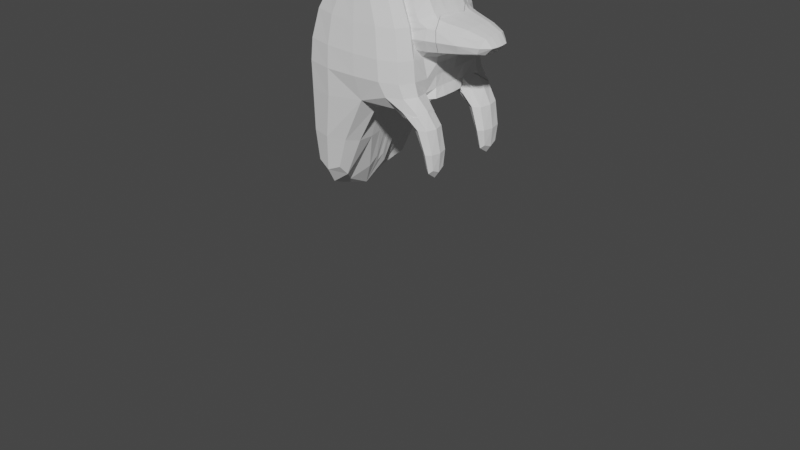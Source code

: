 # Source: cabe_a_separada_anubis.blend  (saved by Blender 2.83.19; exported with 4.5.12 LTS)
import bpy
from mathutils import Matrix  # noqa: F401  (used for matrix-valued properties, if any)

bpy.ops.wm.read_factory_settings(use_empty=True)
scene = bpy.context.scene
scene.name = 'Scene'

# ---- collections
col_collection = bpy.data.collections.new('Collection'); scene.collection.children.link(col_collection)

# ---- world
world_world = bpy.data.worlds.new('World'); scene.world = world_world
world_world.use_nodes = True; world_world.node_tree.nodes.clear()
_N = world_world.node_tree.nodes; _L = world_world.node_tree.links
n0 = _N.new('ShaderNodeOutputWorld'); n0.name = 'World Output'; n0.location = (300, 300)
n1 = _N.new('ShaderNodeBackground'); n1.name = 'Background'; n1.location = (10, 300)
n1.inputs[0].default_value = (0.05088, 0.05088, 0.05088, 1.0)
_L.new(n1.outputs[0], n0.inputs[0])
n0.is_active_output = True
world_world.color = (0.05088, 0.05088, 0.05088)
world_world.use_sun_shadow = False
world_world.sun_shadow_jitter_overblur = 0.0

# ---- meshes
me_plane = bpy.data.meshes.new('Plane')
me_plane.from_pydata([(5.73, 0.6311, -11.28), (0.1314, 0.7174, 0.2973), (0.1769, 0.1526, 0.2834), (-0.725, 0.3166, 0.9424), (-0.7106, 0.5183, 0.9502), (-0.5044, 0.5183, 1.063), (-0.5106, 0.3166, 1.06), (6.245, 0.6854, -12.0), (5.627, 0.4054, -11.35), (6.06, 0.6498, -11.79), (-0.1078, 0.8126, 0.1661), (0.2283, 0.4573, 0.3462), (-0.1951, 0.08628, 0.2207), (-0.7723, 0.414, 1.008), (-0.6456, 0.5254, 1.077), (-0.5307, 0.414, 1.14), (-0.6575, 0.3026, 1.071), (-0.6011, 0.2555, 0.5557), (-0.5727, 0.6081, 0.5726), (-0.2473, 0.6081, 0.751), (-0.2518, 0.2555, 0.7473), (6.375, 0.696, -12.08), (5.972, 0.4381, -12.16), (6.061, 0.4513, -12.25), (-0.7332, 0.4069, 1.222), (-0.6502, 0.4331, 0.5381), (-0.4109, 0.6703, 0.6703), (-0.4385, 0.1948, 0.6648), (-0.1929, 0.4331, 0.7889), (5.881, 0.4167, -11.9), (0.2865, 0.5, 0.2789), (0.3263, 0.4652, 0.271), (0.4004, 0.235, 0.189), (0.2789, 0.1575, 0.2306), (0.1965, 0.117, 0.2494), (0.2988, 0.7529, 0.1382), (-0.1916, 0.08294, 0.2143), (-0.02042, 0.8435, 0.03632), (-0.3159, 0.7324, 0.05193), (-0.3648, 0.7124, 0.05543), (-0.2073, 0.08984, 0.2064), (-0.4647, 0.177, 0.09692), (-0.5035, 0.5, 0.1531), (-0.5226, 0.4503, 0.1298), (-0.4612, 0.235, 0.05183)], [], [(2, 12, 36, 34), (12, 40, 36), (5, 14, 24, 15), (14, 4, 13, 24), (24, 13, 3, 16), (15, 24, 16, 6), (25, 17, 3, 13), (18, 25, 13, 4), (1, 10, 26, 19), (10, 38, 39, 18, 26), (26, 18, 4, 14), (19, 26, 14, 5), (12, 2, 20, 27), (27, 20, 6, 16), (17, 27, 16, 3), (2, 11, 28, 20), (11, 1, 19, 28), (28, 19, 5, 15), (20, 28, 15, 6), (41, 40, 12, 27, 17), (35, 37, 10, 1), (34, 33, 2), (31, 30, 35, 1, 11), (44, 41, 40, 36, 34, 33, 32), (33, 32, 31, 11, 2), (39, 42, 43, 25, 18), (30, 35, 37, 38, 39, 42), (37, 38, 10), (42, 43, 44, 32, 31, 30), (43, 44, 41, 17, 25)])
_uv = me_plane.uv_layers.new(name='UVMap')
_uv.uv.foreach_set('vector', [0.655, 0.5833, 0.754, 0.5958, 0.754, 0.5969, 0.6572, 0.5932, 0.754, 0.5958, 0.7605, 0.5959, 0.754, 0.5969, 0.6875, 0.5208, 0.7579, 0.5151, 0.7566, 0.5417, 0.6738, 0.5417, 0.7579, 0.5151, 0.875, 0.5139, 0.875, 0.5417, 0.7566, 0.5417, 0.7566, 0.5417, 0.875, 0.5417, 0.875, 0.5694, 0.7579, 0.5683, 0.6738, 0.5417, 0.7566, 0.5417, 0.7579, 0.5683, 0.6875, 0.5625, 0.625, 0.208, 0.625, 0.1649, 0.625, 0.1667, 0.625, 0.2083, 0.625, 0.25, 0.625, 0.208, 0.625, 0.2083, 0.625, 0.25, 0.6667, 0.5139, 0.7552, 0.5017, 0.7559, 0.5034, 0.6702, 0.5151, 0.7552, 0.5017, 0.8561, 0.5003, 0.875, 0.5001, 0.875, 0.5017, 0.7559, 0.5034, 0.7559, 0.5034, 0.875, 0.5017, 0.875, 0.5139, 0.7579, 0.5151, 0.6702, 0.5151, 0.7559, 0.5034, 0.7579, 0.5151, 0.6875, 0.5208, 0.754, 0.5958, 0.655, 0.5833, 0.669, 0.5697, 0.7556, 0.5817, 0.7556, 0.5817, 0.669, 0.5697, 0.6875, 0.5625, 0.7579, 0.5683, 0.875, 0.5833, 0.7556, 0.5817, 0.7579, 0.5683, 0.875, 0.5694, 0.655, 0.5833, 0.6333, 0.5431, 0.6399, 0.542, 0.669, 0.5697, 0.6333, 0.5431, 0.6667, 0.5139, 0.6702, 0.5151, 0.6399, 0.542, 0.6399, 0.542, 0.6702, 0.5151, 0.6875, 0.5208, 0.6738, 0.5417, 0.669, 0.5697, 0.6399, 0.542, 0.6738, 0.5417, 0.6875, 0.5625, 0.875, 0.5939, 0.7605, 0.5959, 0.754, 0.5958, 0.7556, 0.5817, 0.875, 0.5833, 0.6667, 0.5139, 0.7552, 0.5017, 0.7552, 0.5017, 0.6667, 0.5139, 0.6572, 0.5932, 0.6491, 0.5833, 0.655, 0.5833, 0.6327, 0.5432, 0.6375, 0.5391, 0.6667, 0.5139, 0.6667, 0.5139, 0.6333, 0.5431, 0.2836, 0.6175, 0.2942, 0.5885, 0.453, 0.5449, 0.463, 0.5415, 0.6666, 0.5585, 0.7027, 0.5787, 0.752, 0.6175, 0.6491, 0.5833, 0.6401, 0.5738, 0.6327, 0.5432, 0.6333, 0.5431, 0.655, 0.5833, 0.625, 0.25, 0.625, 0.2167, 0.625, 0.2074, 0.625, 0.208, 0.625, 0.25, 0.7198, 0.75, 0.6873, 0.9012, 0.4997, 0.9553, 0.3563, 0.8889, 0.3328, 0.877, 0.2903, 0.75, 0.7552, 0.5017, 0.8561, 0.5003, 0.7552, 0.5017, 0.2903, 0.75, 0.2743, 0.7251, 0.2836, 0.6175, 0.752, 0.6175, 0.7375, 0.7326, 0.7198, 0.75, 0.625, 0.2074, 0.625, 0.1669, 0.625, 0.1557, 0.625, 0.1649, 0.625, 0.208])
me_plane.use_remesh_fix_poles = True
me_plane.use_remesh_preserve_attributes = False
me_plane.use_mirror_vertex_groups = False
me_plane.update()
me_cube_005 = bpy.data.meshes.new('Cube.005')
me_cube_005.from_pydata([(4.049, -0.3903, 5.948), (-0.5976, 0.6311, -6.878), (4.481, -0.1503, 5.934), (4.414, -0.7148, 5.968), (4.139, -0.3161, 6.945), (4.139, -0.5172, 6.945), (3.765, -0.5172, 6.945), (3.765, -0.3161, 6.945), (-0.4415, 0.6854, -7.757), (-0.7802, 0.4054, -6.89), (-0.5305, 0.6498, -7.483), (4.591, -0.4548, 5.964), (4.167, -0.4134, 7.026), (3.953, -0.5244, 7.026), (3.738, -0.4134, 7.026), (3.953, -0.3024, 7.026), (3.658, -0.6063, 6.548), (3.65, -0.2544, 6.547), (4.254, -0.2544, 6.547), (4.249, -0.6063, 6.548), (-0.3305, 0.696, -7.891), (-0.9066, 0.4381, -7.761), (-0.8568, 0.4513, -7.885), (4.358, -0.4316, 6.555), (3.548, -0.4316, 6.555), (3.954, -0.4065, 7.194), (3.951, -0.1938, 6.564), (3.953, -0.6685, 6.556), (-0.8433, 0.4167, -7.494), (4.507, -0.1515, 5.908), (4.049, -0.09648, 6.035), (4.049, -0.09638, 6.035), (4.482, -0.1365, 5.919), (4.771, -0.3903, 5.696), (4.746, -0.471, 5.726), (4.45, -0.7269, 5.892), (4.049, -0.7761, 6.04), (4.244, -0.7517, 5.968), (3.951, -0.08614, 6.067), (3.527, -0.1889, 6.161), (3.432, -0.3903, 6.129), (3.972, -0.7865, 6.065), (3.577, -0.6796, 6.156), (3.418, -0.4476, 6.147)], [], [(0, 31, 30, 32, 29, 33), (3, 11, 23, 19), (11, 2, 18, 23), (23, 18, 4, 12), (19, 23, 12, 5), (24, 16, 6, 14), (17, 24, 14, 7), (4, 15, 25, 12), (15, 7, 14, 25), (25, 14, 6, 13), (12, 25, 13, 5), (2, 30, 31, 38, 26, 18), (26, 17, 7, 15), (18, 26, 15, 4), (27, 19, 5, 13), (16, 27, 13, 6), (31, 0, 40, 39, 38), (32, 30, 2), (37, 35, 3), (36, 0, 33, 34, 35, 37), (41, 36, 37, 3, 19, 27), (39, 40, 43, 24, 17), (43, 42, 16, 24), (35, 34, 11, 3), (34, 33, 29, 2, 11), (40, 0, 36, 41, 42, 43), (38, 39, 17, 26), (29, 32, 2), (42, 41, 27, 16)])
_uv = me_cube_005.uv_layers.new(name='UVMap')
_uv.uv.foreach_set('vector', [0.5, 0.25, 0.5, 0.3969, 0.5003, 0.3969, 0.6644, 0.3807, 0.6737, 0.3736, 0.7776, 0.25, 0.6667, 0.7361, 0.6333, 0.7069, 0.6399, 0.708, 0.6702, 0.7349, 0.6333, 0.7069, 0.655, 0.6667, 0.669, 0.6803, 0.6399, 0.708, 0.6399, 0.708, 0.669, 0.6803, 0.6875, 0.6875, 0.6738, 0.7083, 0.6702, 0.7349, 0.6399, 0.708, 0.6738, 0.7083, 0.6875, 0.7292, 0.625, 0.04196, 0.625, 0.0, 0.625, 0.0, 0.625, 0.04167, 0.625, 0.08507, 0.625, 0.04196, 0.625, 0.04167, 0.625, 0.08333, 0.6875, 0.6875, 0.7579, 0.6817, 0.7566, 0.7083, 0.6738, 0.7083, 0.7579, 0.6817, 0.875, 0.6806, 0.875, 0.7083, 0.7566, 0.7083, 0.7566, 0.7083, 0.875, 0.7083, 0.875, 0.7361, 0.7579, 0.7349, 0.6738, 0.7083, 0.7566, 0.7083, 0.7579, 0.7349, 0.6875, 0.7292, 0.655, 0.6667, 0.7356, 0.6565, 0.7357, 0.6565, 0.754, 0.6545, 0.7556, 0.6683, 0.669, 0.6803, 0.7556, 0.6683, 0.875, 0.6667, 0.875, 0.6806, 0.7579, 0.6817, 0.669, 0.6803, 0.7556, 0.6683, 0.7579, 0.6817, 0.6875, 0.6875, 0.7559, 0.7466, 0.6702, 0.7349, 0.6875, 0.7292, 0.7579, 0.7349, 0.875, 0.7483, 0.7559, 0.7466, 0.7579, 0.7349, 0.875, 0.7361, 0.5, 0.3969, 0.5, 0.25, 0.2631, 0.25, 0.2984, 0.3518, 0.4623, 0.4023, 0.6558, 0.6629, 0.7356, 0.6565, 0.655, 0.6667, 0.7011, 0.7408, 0.6667, 0.7361, 0.6667, 0.7361, 0.5, 0.05707, 0.5, 0.25, 0.7776, 0.25, 0.768, 0.2096, 0.6541, 0.08158, 0.575, 0.06922, 0.7553, 0.748, 0.7391, 0.7458, 0.7011, 0.7408, 0.6667, 0.7361, 0.6702, 0.7349, 0.7559, 0.7466, 0.625, 0.09272, 0.625, 0.05351, 0.625, 0.04256, 0.625, 0.04196, 0.625, 0.08507, 0.625, 0.04256, 0.625, 0.0, 0.625, 0.0, 0.625, 0.04196, 0.6667, 0.7361, 0.632, 0.7067, 0.6333, 0.7069, 0.6667, 0.7361, 0.632, 0.7067, 0.6336, 0.6963, 0.6534, 0.6667, 0.655, 0.6667, 0.6333, 0.7069, 0.2631, 0.25, 0.5, 0.25, 0.5, 0.05707, 0.4701, 0.05177, 0.3154, 0.1047, 0.2568, 0.2212, 0.754, 0.6545, 0.875, 0.6579, 0.875, 0.6667, 0.7556, 0.6683, 0.6534, 0.6667, 0.6558, 0.6629, 0.655, 0.6667, 0.875, 0.7494, 0.7553, 0.748, 0.7559, 0.7466, 0.875, 0.7483])
me_cube_005.use_remesh_fix_poles = True
me_cube_005.use_remesh_preserve_attributes = False
me_cube_005.use_mirror_vertex_groups = False
me_cube_005.update()
me_cube_007 = bpy.data.meshes.new('Cube.007')
me_cube_007.from_pydata([(3.777, 0.3049, 5.006), (3.518, 0.6334, 4.922), (3.671, -0.3941, 4.972), (3.858, -0.1205, 4.395), (3.713, -0.1205, 4.985), (-0.5976, 0.6311, -6.878), (3.973, -0.1513, 4.379), (3.973, 0.1588, 4.379), (4.02, -0.1659, 5.061), (4.02, 0.17, 5.062), (3.665, 0.8342, 4.979), (5.256, -0.09746, 4.492), (5.102, -0.4484, 4.543), (5.101, 0.4529, 4.543), (5.256, 0.1014, 4.492), (5.256, -0.09795, 4.848), (5.101, 0.4526, 4.816), (5.256, 0.101, 4.848), (5.101, -0.4489, 4.816), (-0.4415, 0.6854, -7.757), (-0.7802, 0.4054, -6.89), (-0.5305, 0.6498, -7.483), (3.943, -0.4384, 4.387), (3.944, 0.4462, 4.388), (3.971, 0.00369, 4.379), (4.579, 0.6101, 4.517), (3.735, -0.1804, 5.111), (4.581, 0.6138, 4.896), (3.982, -0.4752, 5.053), (3.983, 0.4796, 5.053), (4.02, 0.001954, 5.061), (5.23, -0.2761, 4.501), (5.229, 0.2802, 4.501), (5.256, 0.001945, 4.492), (5.488, -0.08506, 4.656), (5.203, 0.4601, 4.673), (5.488, 0.08822, 4.656), (5.203, -0.4561, 4.673), (5.229, -0.2766, 4.843), (5.229, 0.2799, 4.843), (5.256, 0.001515, 4.848), (4.632, 0.1347, 4.425), (4.632, -0.1292, 4.425), (4.578, -0.6043, 4.517), (4.58, -0.6094, 4.896), (4.638, -0.132, 4.984), (4.638, 0.1355, 4.984), (-0.3305, 0.696, -7.891), (-0.9066, 0.4381, -7.761), (-0.8568, 0.4513, -7.885), (4.58, -0.6862, 4.706), (4.632, 0.002706, 4.425), (4.582, 0.6914, 4.706), (3.689, 0.5156, 5.108), (3.735, 0.002042, 5.111), (5.452, -0.2455, 4.658), (5.452, 0.2489, 4.658), (5.488, 0.001558, 4.656), (4.638, 0.001715, 4.984), (4.626, 0.3767, 4.974), (4.625, -0.3729, 4.974), (4.621, 0.3733, 4.436), (4.621, -0.3675, 4.436), (-0.8433, 0.4167, -7.494), (3.653, 0.8798, 4.784), (3.669, 0.8891, 4.726), (3.605, 0.8476, 4.95), (3.762, 0.3049, 5.102), (3.599, 0.8427, 4.975), (3.592, 0.8365, 5.005), (3.514, 0.6901, 5.099), (3.477, 0.6334, 5.179), (3.574, 0.5121, 5.206), (3.71, 0.3667, 5.11), (3.879, 0.3049, 4.358), (3.778, 0.4301, 4.332), (3.595, 0.6334, 4.372), (3.667, 0.7883, 4.465), (3.661, 0.7775, 4.461), (3.687, -0.1205, 5.15), (3.742, 0.1843, 5.11), (3.735, 0.1424, 5.111), (3.709, 0.002023, 5.132), (3.676, -0.1802, 5.159), (3.642, -0.3941, 5.16), (3.875, 0.1562, 4.347), (3.87, 0.003982, 4.347), (3.868, -0.05317, 4.345), (3.772, -0.3941, 4.328), (3.852, -0.1633, 4.341), (3.693, -0.4664, 5.109), (3.818, -0.6501, 5.016), (3.9, -0.7701, 4.956), (3.719, -0.5072, 5.102), (3.901, -0.771, 4.953), (3.849, -0.5439, 4.411), (3.788, -0.4224, 4.335), (3.947, -0.7245, 4.481), (3.965, -0.8162, 4.719)], [], [(4, 0, 74, 85, 86, 87, 3), (1, 66, 64, 65, 77, 78, 76), (0, 1, 76, 75, 74), (2, 4, 3, 89, 88), (50, 43, 12, 37), (44, 50, 37, 18), (6, 24, 51, 42), (24, 7, 41, 51), (51, 41, 14, 33), (42, 51, 33, 11), (52, 27, 16, 35), (25, 52, 35, 13), (28, 8, 26, 90, 93), (9, 29, 53, 73, 67, 80), (29, 10, 69, 70, 53), (53, 70, 71, 72), (10, 68, 69), (8, 30, 54, 26), (30, 9, 80, 81, 54), (54, 81, 82), (26, 54, 82, 79, 83), (12, 31, 55, 37), (31, 11, 34, 55), (55, 34, 15, 38), (37, 55, 38, 18), (14, 32, 56, 36), (32, 13, 35, 56), (56, 35, 16, 39), (36, 56, 39, 17), (11, 33, 57, 34), (33, 14, 36, 57), (57, 36, 17, 40), (34, 57, 40, 15), (9, 30, 58, 46), (30, 8, 45, 58), (58, 45, 15, 40), (46, 58, 40, 17), (10, 29, 59, 27), (29, 9, 46, 59), (59, 46, 17, 39), (27, 59, 39, 16), (8, 28, 60, 45), (28, 91, 92, 44, 60), (60, 44, 18, 38), (45, 60, 38, 15), (7, 23, 61, 41), (23, 78, 77, 25, 61), (61, 25, 13, 32), (41, 61, 32, 14), (22, 6, 42, 62), (62, 42, 11, 31), (43, 62, 31, 12), (84, 2, 94, 92, 91, 93, 90), (79, 4, 2, 84, 83), (67, 0, 4, 79, 82, 81, 80), (71, 1, 0, 67, 73, 72), (86, 85, 7, 24), (83, 84, 90, 26), (95, 96, 22), (97, 95, 22, 62, 43), (85, 74, 75, 23, 7), (75, 76, 78, 23), (92, 94, 98, 50, 44), (65, 64, 10, 27, 52), (66, 1, 71, 70, 69, 68), (98, 97, 43, 50), (94, 2, 88, 96, 95, 97, 98), (72, 73, 53), (77, 65, 52, 25), (64, 66, 68, 10), (93, 91, 28)])
_uv = me_cube_007.uv_layers.new(name='UVMap')
_uv.uv.foreach_set('vector', [0.5, 0.3479, 0.5, 0.5, 0.85, 0.5, 0.9081, 0.4469, 0.973, 0.3924, 1.0, 0.3719, 1.0, 0.3479, 0.5, 0.6175, 0.5, 0.6941, 0.6062, 0.7062, 0.6446, 0.7096, 0.7724, 0.6739, 0.7707, 0.6699, 0.7643, 0.6175, 0.5, 0.5, 0.5, 0.6175, 0.7643, 0.6175, 0.8332, 0.5443, 0.85, 0.5, 0.5, 0.25, 0.5, 0.3479, 1.0, 0.3479, 1.0, 0.3326, 0.8474, 0.25, 0.6296, 0.7451, 0.6281, 0.7353, 0.625, 0.7292, 0.625, 0.7337, 0.6281, 0.7353, 0.6296, 0.7451, 0.625, 0.7337, 0.625, 0.7292, 0.625, 0.6667, 0.625, 0.625, 0.625, 0.625, 0.625, 0.6667, 0.625, 0.625, 0.625, 0.5833, 0.625, 0.5833, 0.625, 0.625, 0.625, 0.625, 0.625, 0.5833, 0.625, 0.5833, 0.625, 0.625, 0.625, 0.6667, 0.625, 0.625, 0.625, 0.625, 0.625, 0.6667, 0.6296, 0.5049, 0.6281, 0.5147, 0.625, 0.5208, 0.625, 0.5163, 0.6281, 0.5147, 0.6296, 0.5049, 0.625, 0.5163, 0.625, 0.5208, 0.6281, 0.707, 0.625, 0.6667, 0.625, 0.6667, 0.6292, 0.7013, 0.6297, 0.7067, 0.625, 0.5833, 0.6281, 0.543, 0.6299, 0.5433, 0.6277, 0.5613, 0.6267, 0.5683, 0.625, 0.5833, 0.6281, 0.543, 0.655, 0.51, 0.6575, 0.5108, 0.6488, 0.5274, 0.6299, 0.5433, 0.6299, 0.5433, 0.6488, 0.5274, 0.6438, 0.5321, 0.6302, 0.5434, 0.655, 0.51, 0.6612, 0.5094, 0.6575, 0.5108, 0.625, 0.6667, 0.625, 0.625, 0.625, 0.625, 0.625, 0.6667, 0.625, 0.625, 0.625, 0.5833, 0.625, 0.5833, 0.625, 0.593, 0.625, 0.625, 0.625, 0.625, 0.625, 0.593, 0.625, 0.625, 0.625, 0.6667, 0.625, 0.625, 0.625, 0.625, 0.625, 0.653, 0.625, 0.6667, 0.625, 0.7292, 0.625, 0.7057, 0.625, 0.7061, 0.625, 0.7337, 0.625, 0.7057, 0.625, 0.6667, 0.625, 0.6667, 0.625, 0.7061, 0.625, 0.7061, 0.625, 0.6667, 0.625, 0.6667, 0.625, 0.7057, 0.625, 0.7337, 0.625, 0.7061, 0.625, 0.7057, 0.625, 0.7292, 0.625, 0.5833, 0.625, 0.5443, 0.625, 0.5439, 0.625, 0.5833, 0.625, 0.5443, 0.625, 0.5208, 0.625, 0.5163, 0.625, 0.5439, 0.625, 0.5439, 0.625, 0.5163, 0.625, 0.5208, 0.625, 0.5443, 0.625, 0.5833, 0.625, 0.5439, 0.625, 0.5443, 0.625, 0.5833, 0.625, 0.6667, 0.625, 0.625, 0.625, 0.625, 0.625, 0.6667, 0.625, 0.625, 0.625, 0.5833, 0.625, 0.5833, 0.625, 0.625, 0.625, 0.625, 0.625, 0.5833, 0.625, 0.5833, 0.625, 0.625, 0.625, 0.6667, 0.625, 0.625, 0.625, 0.625, 0.625, 0.6667, 0.625, 0.5833, 0.625, 0.625, 0.625, 0.625, 0.625, 0.5833, 0.625, 0.625, 0.625, 0.6667, 0.625, 0.6667, 0.625, 0.625, 0.625, 0.625, 0.625, 0.6667, 0.625, 0.6667, 0.625, 0.625, 0.625, 0.5833, 0.625, 0.625, 0.625, 0.625, 0.625, 0.5833, 0.655, 0.51, 0.6281, 0.543, 0.6256, 0.5435, 0.6281, 0.5147, 0.6281, 0.543, 0.625, 0.5833, 0.625, 0.5833, 0.6256, 0.5435, 0.6256, 0.5435, 0.625, 0.5833, 0.625, 0.5833, 0.625, 0.5443, 0.6281, 0.5147, 0.6256, 0.5435, 0.625, 0.5443, 0.625, 0.5208, 0.625, 0.6667, 0.6281, 0.707, 0.6256, 0.7065, 0.625, 0.6667, 0.6281, 0.707, 0.6414, 0.7233, 0.6478, 0.7388, 0.6281, 0.7353, 0.6256, 0.7065, 0.6256, 0.7065, 0.6281, 0.7353, 0.625, 0.7292, 0.625, 0.7057, 0.625, 0.6667, 0.6256, 0.7065, 0.625, 0.7057, 0.625, 0.6667, 0.625, 0.5833, 0.6281, 0.543, 0.6256, 0.5435, 0.625, 0.5833, 0.6281, 0.543, 0.6539, 0.5114, 0.6545, 0.5101, 0.6281, 0.5147, 0.6256, 0.5435, 0.6256, 0.5435, 0.6281, 0.5147, 0.625, 0.5208, 0.625, 0.5443, 0.625, 0.5833, 0.6256, 0.5435, 0.625, 0.5443, 0.625, 0.5833, 0.6281, 0.707, 0.625, 0.6667, 0.625, 0.6667, 0.6256, 0.7065, 0.6256, 0.7065, 0.625, 0.6667, 0.625, 0.6667, 0.625, 0.7057, 0.6281, 0.7353, 0.6256, 0.7065, 0.625, 0.7057, 0.625, 0.7292, 0.3983, 0.25, 0.5, 0.25, 0.5, 0.1152, 0.4984, 0.1155, 0.4694, 0.1584, 0.4266, 0.2096, 0.4242, 0.2241, 0.4108, 0.3479, 0.5, 0.3479, 0.5, 0.25, 0.3983, 0.25, 0.4045, 0.3265, 0.4484, 0.5, 0.5, 0.5, 0.5, 0.3479, 0.4108, 0.3479, 0.4239, 0.3917, 0.439, 0.4419, 0.4407, 0.4569, 0.3611, 0.6175, 0.5, 0.6175, 0.5, 0.5, 0.4484, 0.5, 0.4356, 0.5221, 0.3633, 0.5741, 0.625, 0.625, 0.625, 0.5833, 0.625, 0.5833, 0.625, 0.625, 0.625, 0.6667, 0.6283, 0.6927, 0.6292, 0.7013, 0.625, 0.6667, 0.6363, 0.7171, 0.6287, 0.7069, 0.6281, 0.707, 0.6461, 0.7385, 0.6363, 0.7171, 0.6281, 0.707, 0.6256, 0.7065, 0.6281, 0.7353, 0.625, 0.5833, 0.6268, 0.5621, 0.6287, 0.5431, 0.6281, 0.543, 0.625, 0.5833, 0.6287, 0.5431, 0.6479, 0.5223, 0.6539, 0.5114, 0.6281, 0.543, 0.6478, 0.7388, 0.6478, 0.7389, 0.652, 0.747, 0.6296, 0.7451, 0.6281, 0.7353, 0.6635, 0.5021, 0.6621, 0.5039, 0.655, 0.51, 0.6281, 0.5147, 0.6296, 0.5049, 0.5, 0.6941, 0.5, 0.6175, 0.3611, 0.6175, 0.4086, 0.6378, 0.4695, 0.6901, 0.4865, 0.6924, 0.652, 0.747, 0.6461, 0.7385, 0.6281, 0.7353, 0.6296, 0.7451, 0.5, 0.1152, 0.5, 0.25, 0.8474, 0.25, 0.8431, 0.2399, 0.799, 0.1964, 0.7562, 0.1319, 0.6255, 0.09903, 0.6302, 0.5434, 0.6277, 0.5613, 0.6299, 0.5433, 0.6545, 0.5101, 0.6635, 0.5021, 0.6296, 0.5049, 0.6281, 0.5147, 0.6621, 0.5039, 0.6614, 0.5088, 0.6612, 0.5094, 0.655, 0.51, 0.6297, 0.7067, 0.6414, 0.7233, 0.6281, 0.707])
me_cube_007.use_remesh_fix_poles = True
me_cube_007.use_remesh_preserve_attributes = False
me_cube_007.use_mirror_vertex_groups = False
me_cube_007.update()
me_cube_008 = bpy.data.meshes.new('Cube.008')
me_cube_008.from_pydata([(3.987, -0.8752, 3.234), (-0.5976, 0.6311, -6.878), (4.383, -0.6801, 2.887), (3.876, -0.6722, 2.886), (4.386, -1.177, 2.885), (3.88, -1.165, 2.883), (4.538, -0.7266, 1.985), (4.257, -0.7201, 1.984), (4.54, -1.078, 1.984), (4.261, -1.07, 1.982), (-0.4415, 0.6854, -7.757), (-0.7802, 0.4054, -6.89), (-0.5305, 0.6498, -7.483), (4.129, -0.5834, 2.887), (4.134, -1.263, 2.884), (3.783, -0.9166, 2.884), (4.48, -0.9303, 2.886), (1.268, 1.357, 3.263), (4.397, -0.6845, 1.907), (4.401, -1.113, 1.905), (4.228, -0.8941, 1.906), (4.57, -0.903, 1.907), (4.176, -0.6733, 2.362), (4.18, -1.123, 2.36), (4.551, -0.6815, 2.363), (4.554, -1.134, 2.362), (-0.3305, 0.696, -7.891), (-0.9066, 0.4381, -7.761), (-0.8568, 0.4513, -7.885), (4.399, -0.8979, 1.744), (4.108, -0.8964, 2.353), (4.363, -0.5925, 2.356), (4.623, -0.9096, 2.355), (4.368, -1.213, 2.353), (-0.8433, 0.4167, -7.494), (4.101, -0.8752, 3.242), (3.825, -0.5975, 3.112), (3.798, -0.5885, 3.105), (3.461, -0.6759, 3.091), (3.249, -0.8752, 3.133), (4.163, -0.9676, 3.227), (4.083, -1.23, 3.17), (3.987, -1.261, 3.157), (4.079, -0.6876, 3.172), (3.785, -1.316, 3.119), (3.439, -1.212, 3.092), (3.231, -0.9468, 3.117)], [], [(0, 36, 43, 35), (7, 18, 29, 20), (18, 6, 21, 29), (29, 21, 8, 19), (20, 29, 19, 9), (5, 15, 30, 23), (15, 3, 22, 30), (30, 22, 7, 20), (23, 30, 20, 9), (3, 13, 31, 22), (13, 2, 24, 31), (31, 24, 6, 18), (22, 31, 18, 7), (2, 16, 32, 24), (16, 4, 25, 32), (32, 25, 8, 21), (24, 32, 21, 6), (4, 14, 33, 25), (14, 5, 23, 33), (33, 23, 9, 19), (25, 33, 19, 8), (36, 0, 39, 38, 37), (39, 0, 42, 44, 45, 46), (37, 36, 43, 2, 13), (42, 0, 35, 40, 41), (38, 37, 13, 3), (44, 45, 5, 14), (40, 41, 4, 16), (45, 46, 15, 5), (43, 35, 40, 16, 2), (46, 39, 38, 3, 15), (41, 42, 44, 14, 4)])
_uv = me_cube_008.uv_layers.new(name='UVMap')
_uv.uv.foreach_set('vector', [0.3333, 0.2, 0.3333, 0.286, 0.4195, 0.2578, 0.3956, 0.2, 0.875, 0.75, 0.7579, 0.75, 0.7566, 0.75, 0.875, 0.75, 0.7579, 0.75, 0.6875, 0.75, 0.6738, 0.75, 0.7566, 0.75, 0.7566, 0.75, 0.6738, 0.75, 0.6875, 0.75, 0.7579, 0.75, 0.875, 0.75, 0.7566, 0.75, 0.7579, 0.75, 0.875, 0.75, 0.625, 0.0, 0.625, 0.0, 0.625, 0.0, 0.625, 0.0, 0.625, 0.0, 0.625, 0.0, 0.625, 0.0, 0.625, 0.0, 0.625, 0.0, 0.625, 0.0, 0.625, 0.0, 0.625, 0.0, 0.625, 0.0, 0.625, 0.0, 0.625, 0.0, 0.625, 0.0, 0.875, 0.75, 0.7552, 0.75, 0.7559, 0.75, 0.875, 0.75, 0.7552, 0.75, 0.6667, 0.75, 0.6702, 0.75, 0.7559, 0.75, 0.7559, 0.75, 0.6702, 0.75, 0.6875, 0.75, 0.7579, 0.75, 0.875, 0.75, 0.7559, 0.75, 0.7579, 0.75, 0.875, 0.75, 0.6667, 0.75, 0.6354, 0.75, 0.6402, 0.75, 0.6702, 0.75, 0.6354, 0.75, 0.6667, 0.75, 0.6702, 0.75, 0.6402, 0.75, 0.6402, 0.75, 0.6702, 0.75, 0.6875, 0.75, 0.6738, 0.75, 0.6702, 0.75, 0.6402, 0.75, 0.6738, 0.75, 0.6875, 0.75, 0.6667, 0.75, 0.7552, 0.75, 0.7559, 0.75, 0.6702, 0.75, 0.7552, 0.75, 0.875, 0.75, 0.875, 0.75, 0.7559, 0.75, 0.7559, 0.75, 0.875, 0.75, 0.875, 0.75, 0.7579, 0.75, 0.6702, 0.75, 0.7559, 0.75, 0.7579, 0.75, 0.6875, 0.75, 0.3333, 0.286, 0.3333, 0.2, 0.1533, 0.2, 0.2267, 0.2627, 0.3276, 0.2888, 0.1533, 0.2, 0.3333, 0.2, 0.3333, 0.08057, 0.2839, 0.06321, 0.1991, 0.09487, 0.1488, 0.1776, 0.7549, 0.7499, 0.7465, 0.7499, 0.6652, 0.7496, 0.6667, 0.75, 0.7552, 0.75, 0.3333, 0.08057, 0.3333, 0.2, 0.3956, 0.2, 0.429, 0.1718, 0.3852, 0.09078, 0.875, 0.75, 0.7549, 0.7499, 0.7552, 0.75, 0.875, 0.75, 0.7552, 0.75, 0.875, 0.75, 0.875, 0.75, 0.7552, 0.75, 0.635, 0.7499, 0.6667, 0.75, 0.6667, 0.75, 0.6354, 0.75, 0.625, 0.0, 0.625, 0.0, 0.625, 0.0, 0.625, 0.0, 0.6652, 0.7496, 0.645, 0.7498, 0.635, 0.7499, 0.6354, 0.75, 0.6667, 0.75, 0.625, 0.0, 0.625, 0.0, 0.625, 0.0, 0.625, 0.0, 0.625, 0.0, 0.6667, 0.75, 0.6963, 0.75, 0.7552, 0.75, 0.7552, 0.75, 0.6667, 0.75])
me_cube_008.use_remesh_fix_poles = True
me_cube_008.use_remesh_preserve_attributes = False
me_cube_008.use_mirror_vertex_groups = False
me_cube_008.update()
me_cube_009 = bpy.data.meshes.new('Cube.009')
me_cube_009.from_pydata([(-0.5976, 0.6311, -6.878), (4.388, 0.7237, 2.89), (4.871, 0.7231, 2.89), (4.388, 1.288, 2.89), (4.871, 1.287, 2.89), (4.756, 0.7838, 1.99), (5.024, 0.7834, 1.99), (4.755, 1.186, 1.99), (5.023, 1.186, 1.99), (-0.4415, 0.6854, -7.757), (-0.7802, 0.4054, -6.89), (-0.5305, 0.6498, -7.483), (4.63, 0.6176, 2.89), (4.629, 1.393, 2.89), (4.961, 1.005, 2.89), (4.298, 1.006, 2.89), (4.483, 0.7302, 3.256), (4.89, 0.7395, 1.912), (4.889, 1.23, 1.912), (5.053, 0.9847, 1.912), (4.726, 0.9851, 1.912), (4.678, 1.246, 2.368), (4.678, 0.7291, 2.367), (5.036, 1.246, 2.368), (5.036, 0.7286, 2.367), (-0.3305, 0.696, -7.891), (-0.9066, 0.4381, -7.761), (-0.8568, 0.4513, -7.885), (4.857, 1.343, 2.36), (4.611, 0.9877, 2.36), (3.564, 1.044, 3.209), (4.617, 1.045, 3.262), (4.89, 0.9849, 1.75), (5.103, 0.9871, 2.36), (4.857, 0.6316, 2.36), (-0.8433, 0.4167, -7.494), (4.478, 1.357, 3.262), (4.478, 1.355, 3.263), (4.367, 1.07, 3.47), (4.231, 1.455, 3.166), (4.262, 0.9888, 3.522), (4.096, 1.421, 3.18), (3.868, 1.345, 3.145), (3.587, 1.103, 3.214), (4.474, 0.7285, 3.262), (4.458, 0.7234, 3.256), (4.277, 0.6209, 3.128), (4.096, 0.6585, 3.175), (4.248, 0.9475, 3.518), (3.905, 0.7243, 3.135), (3.601, 0.9488, 3.22)], [], [(3, 13, 28, 21), (13, 4, 23, 28), (28, 23, 8, 18), (21, 28, 18, 7), (1, 15, 29, 22), (15, 3, 21, 29), (29, 21, 7, 20), (22, 29, 20, 5), (30, 43, 42, 3, 15), (16, 45, 46, 12, 2), (31, 16, 2, 14), (6, 17, 32, 19), (17, 5, 20, 32), (32, 20, 7, 18), (19, 32, 18, 8), (4, 14, 33, 23), (14, 2, 24, 33), (33, 24, 6, 19), (23, 33, 19, 8), (2, 12, 34, 24), (12, 1, 22, 34), (34, 22, 5, 17), (24, 34, 17, 6), (37, 38, 31), (36, 37, 31, 14, 4), (44, 45, 16), (38, 40, 48, 44, 16, 31), (46, 47, 49, 1, 12), (39, 36, 4, 13), (42, 41, 39, 13, 3), (49, 50, 30, 15, 1), (38, 37, 42, 43), (41, 42, 36, 39), (43, 30, 48, 40, 38), (50, 49, 44, 48, 30), (46, 45, 47), (44, 49, 47, 45)])
_uv = me_cube_009.uv_layers.new(name='UVMap')
_uv.uv.foreach_set('vector', [0.875, 0.5, 0.7552, 0.5, 0.7559, 0.5, 0.875, 0.5, 0.7552, 0.5, 0.6667, 0.5, 0.6702, 0.5, 0.7559, 0.5, 0.7559, 0.5, 0.6702, 0.5, 0.6875, 0.5, 0.7579, 0.5, 0.875, 0.5, 0.7559, 0.5, 0.7579, 0.5, 0.875, 0.5, 0.625, 0.25, 0.625, 0.25, 0.625, 0.25, 0.625, 0.25, 0.625, 0.25, 0.625, 0.25, 0.625, 0.25, 0.625, 0.25, 0.625, 0.25, 0.625, 0.25, 0.625, 0.25, 0.625, 0.25, 0.625, 0.25, 0.625, 0.25, 0.625, 0.25, 0.625, 0.25, 0.625, 0.25, 0.625, 0.25, 0.625, 0.25, 0.625, 0.25, 0.625, 0.25, 0.6647, 0.5005, 0.6705, 0.5005, 0.7549, 0.5001, 0.7552, 0.5, 0.6667, 0.5, 0.6349, 0.5001, 0.6647, 0.5005, 0.6667, 0.5, 0.6354, 0.5, 0.6875, 0.5, 0.7579, 0.5, 0.7566, 0.5, 0.6738, 0.5, 0.7579, 0.5, 0.875, 0.5, 0.875, 0.5, 0.7566, 0.5, 0.7566, 0.5, 0.875, 0.5, 0.875, 0.5, 0.7579, 0.5, 0.6738, 0.5, 0.7566, 0.5, 0.7579, 0.5, 0.6875, 0.5, 0.6667, 0.5, 0.6354, 0.5, 0.6402, 0.5, 0.6702, 0.5, 0.6354, 0.5, 0.6667, 0.5, 0.6702, 0.5, 0.6402, 0.5, 0.6402, 0.5, 0.6702, 0.5, 0.6875, 0.5, 0.6738, 0.5, 0.6702, 0.5, 0.6402, 0.5, 0.6738, 0.5, 0.6875, 0.5, 0.6667, 0.5, 0.7552, 0.5, 0.7559, 0.5, 0.6702, 0.5, 0.7552, 0.5, 0.875, 0.5, 0.875, 0.5, 0.7559, 0.5, 0.7559, 0.5, 0.875, 0.5, 0.875, 0.5, 0.7579, 0.5, 0.6702, 0.5, 0.7559, 0.5, 0.7579, 0.5, 0.6875, 0.5, 0.6665, 0.5, 0.6331, 0.5006, 0.6349, 0.5001, 0.6667, 0.5, 0.6665, 0.5, 0.6349, 0.5001, 0.6354, 0.5, 0.6667, 0.5, 0.6643, 0.5007, 0.6705, 0.5005, 0.6647, 0.5005, 0.6331, 0.5006, 0.6359, 0.5023, 0.6374, 0.5029, 0.6643, 0.5007, 0.6647, 0.5005, 0.6349, 0.5001, 0.7549, 0.5001, 0.7953, 0.5001, 0.875, 0.5, 0.875, 0.5, 0.7552, 0.5, 0.7552, 0.5, 0.6667, 0.5, 0.6667, 0.5, 0.7552, 0.5, 0.875, 0.5, 0.7946, 0.5, 0.7552, 0.5, 0.7552, 0.5, 0.875, 0.5, 0.625, 0.25, 0.625, 0.25, 0.625, 0.25, 0.625, 0.25, 0.625, 0.25, 0.6331, 0.5006, 0.6665, 0.5, 0.625, 0.25, 0.625, 0.25, 0.7946, 0.5, 0.875, 0.5, 0.6667, 0.5, 0.7552, 0.5, 0.625, 0.25, 0.625, 0.25, 0.6374, 0.5029, 0.6359, 0.5023, 0.6331, 0.5006, 0.625, 0.25, 0.625, 0.25, 0.6643, 0.5007, 0.6374, 0.5029, 0.625, 0.25, 0.7549, 0.5001, 0.6705, 0.5005, 0.7953, 0.5001, 0.6643, 0.5007, 0.625, 0.25, 0.7953, 0.5001, 0.6705, 0.5005])
me_cube_009.use_remesh_fix_poles = True
me_cube_009.use_remesh_preserve_attributes = False
me_cube_009.use_mirror_vertex_groups = False
me_cube_009.update()
me_cube_010 = bpy.data.meshes.new('Cube.010')
me_cube_010.from_pydata([(1.264, -0.8752, 3.234), (0.8864, 0.9499, 3.537), (1.317, 0.3049, 5.006), (1.058, 0.6334, 4.922), (1.211, -0.3941, 4.972), (1.398, -0.1205, 4.395), (1.252, -0.1205, 4.985), (0.0, 0.6097, 6.015), (9.686e-08, 0.3448, 5.902), (7.451e-09, -0.3903, 5.948), (-0.5976, 0.6311, -6.878), (-1.382, 0.282, 2.844), (-1.408, -0.2473, 2.842), (-1.148, 0.2127, 3.168), (-0.6721, 0.9108, 3.169), (-0.7591, -0.8704, 3.164), (-1.171, -0.1867, 3.167), (-0.7832, 0.1179, 3.511), (-0.71, 0.5827, 3.511), (0.9395, 0.6633, 3.49), (1.019, -0.1144, 3.549), (0.9343, -0.631, 3.488), (-0.7994, -0.5592, 3.509), (-0.7983, -0.09739, 3.51), (1.018, 0.1327, 3.55), (-0.8334, 0.1276, 4.06), (-0.8374, 0.563, 4.251), (0.8454, 0.6551, 4.247), (1.013, -0.115, 4.066), (0.8377, -0.6351, 4.246), (-0.9113, -0.5524, 4.25), (-0.849, -0.1146, 4.06), (1.013, 0.1271, 4.066), (-1.035, 0.1764, 4.437), (-0.5998, 0.7875, 4.447), (1.189, 0.7918, 4.464), (1.513, -0.1513, 4.379), (1.176, -0.7837, 4.464), (-0.6752, -0.778, 4.446), (-1.054, -0.1676, 4.437), (-0.5819, 0.1526, 5.934), (-0.4398, 0.7174, 5.968), (0.4324, -0.1503, 5.934), (-0.5104, -0.7147, 5.968), (-0.5946, -0.1503, 5.934), (0.4324, 0.1526, 5.934), (-1.105, -0.1818, 4.851), (-1.085, 0.188, 4.851), (1.191, -0.8288, 4.978), (-0.7125, -0.8399, 4.873), (-0.6337, 0.8466, 4.873), (1.205, 0.8342, 4.979), (1.13, 0.1839, 5.229), (-1.043, -0.1797, 5.197), (0.768, -0.8256, 5.224), (-0.6022, 0.8301, 5.203), (1.13, -0.1799, 5.229), (-1.023, 0.184, 5.197), (-0.6808, -0.8254, 5.202), (0.7876, 0.83, 5.224), (0.8767, -1.319, 3.53), (-0.7883, -1.381, 3.262), (0.6512, -1.335, 4.304), (-0.9727, -1.489, 4.316), (-0.708, 1.502, 3.268), (0.8861, 1.426, 3.534), (0.6649, 1.425, 4.306), (-0.898, 1.594, 4.318), (-0.9997, 0.5787, 5.453), (-0.3075, 0.7168, 5.556), (0.102, -0.7004, 5.594), (-1.065, -0.574, 5.453), (0.102, -1.206, 5.594), (-1.066, -1.353, 5.453), (-0.9997, 1.448, 5.453), (0.1165, 1.285, 5.594), (-3.295, -0.5746, 3.581), (-3.32, -0.5755, 4.375), (-3.232, 0.5782, 4.375), (-3.207, 0.5786, 3.581), (-2.965, -1.34, 3.187), (-2.911, -1.344, 4.363), (-2.823, 1.424, 4.364), (-2.875, 1.423, 3.189), (-2.392, 0.578, 5.652), (-0.9011, 0.5781, 5.935), (-0.8582, -0.5757, 5.946), (-2.464, -0.5759, 5.652), (-0.9444, -1.114, 5.929), (-2.195, -1.208, 5.64), (-2.121, 1.285, 5.64), (-0.9225, 1.183, 5.929), (-1.789, 0.1056, 1.352), (-2.389, 0.5707, 0.8123), (-2.425, -0.5759, 0.8106), (-1.804, -0.102, 1.352), (-2.13, -1.153, 1.363), (-2.038, 1.229, 1.367), (-3.174, -0.585, 1.147), (-3.011, -1.165, 1.4), (-2.922, 1.228, 1.401), (-3.137, 0.568, 1.147), (-0.4415, 0.6854, -7.757), (-0.7802, 0.4054, -6.89), (-0.5305, 0.6498, -7.483), (-1.305, 0.7729, 2.843), (-1.379, -0.7168, 2.837), (-1.402, 0.01382, 2.843), (-1.438, -0.2475, 2.552), (-1.416, 0.2892, 2.555), (-1.057, 0.5675, 3.169), (-1.121, -0.5342, 3.165), (-1.167, 0.01158, 3.168), (0.8177, -0.6905, 3.324), (1.151, -0.1463, 3.334), (-1.314, -0.2245, 3.025), (-1.288, 0.254, 3.027), (-0.8737, -1.054, 3.021), (-0.7734, 1.109, 3.028), (-0.7521, 0.3192, 3.511), (0.3379, 0.6602, 3.395), (1.01, -0.3402, 3.544), (0.2964, -0.6322, 3.392), (-0.7988, -0.2974, 3.51), (-0.7962, 0.01005, 3.51), (1.01, 0.3618, 3.545), (1.017, 0.008724, 3.55), (0.974, 0.1192, 3.81), (0.9851, 0.6632, 3.824), (-0.9745, 0.1663, 3.33), (1.149, 0.1674, 3.335), (-0.9933, -0.1431, 3.329), (0.8321, 0.7209, 3.327), (-0.8085, 0.343, 4.074), (0.07271, 0.6417, 4.419), (1.014, -0.3393, 4.078), (0.02765, -0.6309, 4.418), (-0.8548, -0.3303, 4.074), (-0.847, 0.006467, 4.06), (1.015, 0.3526, 4.079), (1.004, 0.005969, 4.066), (-0.6328, -0.659, 4.28), (0.8385, -0.6662, 4.289), (-1.168, -0.4895, 3.832), (-0.8044, -0.1015, 3.804), (0.9744, -0.104, 3.81), (0.9857, -0.6316, 3.822), (-0.7894, 0.1179, 3.805), (-1.092, 0.5047, 3.833), (-0.9524, 0.4861, 4.439), (0.171, 0.9035, 4.463), (1.483, -0.4384, 4.387), (0.1175, -0.8944, 4.462), (-1.007, -0.4769, 4.438), (-1.052, 0.004311, 4.437), (1.511, 0.00369, 4.379), (0.8656, 0.1747, 5.499), (-0.5629, 0.6695, 4.281), (0.8539, 0.6768, 4.29), (1.148, 0.1493, 4.262), (-0.9515, -0.1413, 4.255), (1.148, -0.1397, 4.262), (-0.9342, 0.1518, 4.255), (-0.6385, 0.4573, 5.964), (-0.07246, -0.8099, 5.968), (-0.6887, -0.4548, 5.964), (-0.5872, 0.001362, 5.767), (0.4376, 0.001355, 5.767), (-0.09633, 0.08628, 6.058), (-0.09759, -0.08422, 6.058), (-0.8975, -0.1713, 5.495), (-1.079, 0.1869, 4.649), (0.5822, -0.7881, 5.507), (-0.7079, -0.8314, 4.667), (-0.5346, 0.7917, 5.505), (1.19, 0.8933, 4.726), (-1.099, -0.1795, 4.649), (-1.078, 0.1872, 5.009), (1.171, -0.8866, 4.726), (-0.7085, -0.8388, 5.024), (-0.6295, 0.8395, 4.668), (0.9007, 0.8436, 5.09), (-0.9994, 0.5217, 4.854), (-1.056, -0.5152, 4.854), (0.1636, 0.9696, 4.92), (-1.103, 0.002989, 4.851), (0.1077, -0.9633, 4.92), (1.274, 0.1846, 5.111), (-1.097, -0.182, 5.009), (0.8818, -0.8386, 5.09), (-0.6298, 0.8444, 5.025), (0.8656, -0.1714, 5.499), (-0.8786, 0.1748, 5.495), (-0.6122, -0.7881, 5.505), (0.6015, 0.7917, 5.508), (-0.9412, 0.5114, 5.198), (1.085, -0.5071, 5.228), (-0.9977, -0.5069, 5.198), (1.087, 0.5113, 5.229), (0.1001, 0.949, 5.213), (1.13, 0.001937, 5.229), (-1.041, 0.002141, 5.197), (0.04361, -0.9444, 5.213), (0.2896, -1.439, 3.511), (-0.007396, -1.469, 4.305), (-0.9242, -1.503, 3.819), (0.7198, -1.352, 3.836), (-0.4476, -1.167, 5.874), (0.9041, -1.018, 4.298), (-0.668, -0.9836, 3.026), (1.085, -1.007, 3.528), (0.3296, 1.565, 3.516), (0.7324, 1.452, 3.839), (0.03688, 1.573, 4.308), (-0.8472, 1.62, 3.823), (0.9055, 1.076, 4.299), (-0.4439, -0.6857, 5.876), (1.083, 1.078, 3.531), (-0.5868, 1.061, 3.03), (1.268, 1.357, 3.263), (0.4796, 1.365, 3.233), (0.4313, -0.6786, 3.242), (0.4329, -1.243, 3.226), (0.4793, 0.7246, 3.245), (1.265, -1.247, 3.258), (1.268, -0.6898, 3.253), (1.273, 0.7302, 3.256), (-0.4061, 0.5818, 5.594), (-0.4903, -0.5898, 5.57), (-0.4904, -1.32, 5.57), (-2.047, -0.5669, 3.545), (0.3227, -0.9532, 5.594), (-0.4475, 1.413, 5.57), (0.3676, 0.9882, 5.618), (-2.126, -1.454, 3.176), (0.4839, 1.355, 4.983), (0.538, 0.7153, 5.003), (-1.028, -0.5729, 4.97), (0.4887, -0.705, 4.979), (0.4697, -1.272, 4.982), (-1.035, -1.416, 4.975), (-0.9628, 1.513, 4.976), (-0.9555, 0.5797, 4.971), (-3.377, -0.5751, 3.905), (-3.289, 0.5784, 3.905), (-2.96, -1.367, 3.845), (-3.269, -1.018, 4.373), (-3.301, -1.018, 3.23), (-2.871, 1.45, 3.846), (-3.181, 1.065, 4.374), (-3.213, 1.063, 3.231), (-1.678, 0.578, 5.908), (-1.714, -0.5759, 5.909), (-1.511, -1.168, 5.897), (-2.431, -0.9396, 5.65), (-0.9219, -0.9142, 5.934), (-1.467, 1.243, 5.897), (-0.9047, 0.9559, 5.934), (-2.358, 0.9845, 5.651), (-3.015, -0.5758, 5.051), (-2.673, -1.277, 5.039), (-2.587, 1.355, 5.04), (-2.929, 0.5781, 5.051), (-2.019, 0.5764, 4.334), (-1.958, 0.5807, 3.546), (-1.568, 1.412, 5.593), (-0.4317, 1.243, 5.874), (-2.035, 1.562, 3.18), (-1.64, -1.321, 5.593), (-2.056, -1.474, 4.339), (-0.1621, 0.5781, 5.91), (-1.969, 1.572, 4.341), (-2.105, -0.5692, 4.334), (-1.602, 0.5784, 5.594), (-1.674, -0.5749, 5.594), (-2.328, 0.02669, 5.649), (-0.1568, 0.001251, 5.912), (-3.276, 0.001366, 4.375), (-3.301, 0.0004445, 3.264), (-1.923, 0.2425, 1.116), (-1.959, -0.2424, 1.115), (-1.91, 0.001062, 1.196), (-2.077, -0.927, 1.119), (-1.987, 0.9726, 1.122), (-2.716, -0.5805, 0.6622), (-2.609, -1.192, 1.223), (-3.178, -0.9382, 1.167), (-3.089, 0.9711, 1.168), (-2.68, 0.5694, 0.6633), (-2.518, 1.266, 1.226), (-3.135, -0.005801, 1.086), (-2.937, 1.341, 2.171), (-3.281, 0.5733, 2.139), (-1.607, 1.35, 2.137), (-3.369, -0.5798, 2.139), (-3.026, -1.266, 2.169), (-1.331, 0.5767, 2.07), (-1.377, 0.113, 2.161), (-1.699, -1.254, 2.132), (-1.392, -0.1025, 2.16), (-1.42, -0.5676, 2.068), (-0.3305, 0.696, -7.891), (-0.9066, 0.4381, -7.761), (-0.8568, 0.4513, -7.885), (-1.437, -0.7193, 2.541), (-1.309, 0.01245, 3.026), (-1.378, 0.792, 2.55), (-1.431, 0.0159, 2.554), (1.15, 0.009761, 3.335), (-0.9019, 0.4422, 3.331), (1.112, -0.4214, 3.332), (-1.264, -0.6422, 3.022), (-1.191, 0.6842, 3.027), (0.9859, -0.3164, 3.812), (-0.8418, -0.2965, 3.808), (0.9852, 0.3342, 3.813), (-0.9904, 0.01081, 3.33), (0.09628, -0.784, 3.316), (0.1475, 0.8163, 3.319), (1.112, 0.4469, 3.334), (-0.9559, -0.4151, 3.329), (1.127, 0.4116, 4.267), (0.1452, 0.7658, 4.305), (0.09605, -0.7554, 4.304), (-0.7967, 0.3132, 3.809), (0.9678, 0.007377, 3.81), (-0.8024, 0.008133, 3.804), (-0.1599, -0.5931, 4.988), (0.7113, 1.04, 4.988), (-0.01499, -0.9004, 5.506), (-0.8913, 0.001721, 5.482), (0.8624, 0.001661, 5.486), (-0.9153, -0.4035, 4.259), (1.125, -0.4016, 4.267), (-0.8655, 0.4141, 4.259), (1.142, 0.004755, 4.262), (-0.9493, 0.005227, 4.255), (-0.09632, 0.001235, 5.873), (0.04076, 0.9041, 5.506), (0.8428, 0.4893, 5.507), (-0.8709, -0.4858, 5.503), (0.8404, -0.4859, 5.507), (-0.8152, 0.4893, 5.503), (-0.9936, 0.5175, 4.652), (-1.05, -0.5097, 4.651), (0.1701, 0.9658, 4.702), (-1.096, 0.003574, 4.649), (0.1142, -0.9581, 4.702), (-0.9921, 0.5202, 5.011), (1.227, -0.5111, 5.108), (-1.049, -0.5147, 5.011), (0.1327, 0.9655, 5.056), (-1.095, 0.00254, 5.009), (0.07639, -0.96, 5.056), (0.06779, -1.487, 3.832), (-1.957, -1.398, 5.011), (0.9727, -1.026, 3.834), (0.3002, -0.9582, 3.204), (0.1123, 1.602, 3.836), (0.9723, 1.091, 3.836), (-3.308, -0.9796, 2.154), (0.8887, 1.475, 3.259), (0.3543, 1.044, 3.209), (0.8641, -1.346, 3.252), (1.41, -0.9711, 3.259), (0.8628, -0.5917, 3.245), (0.8895, 0.6225, 3.248), (-0.9832, 1.362, 5.839), (-2.042, 0.5721, 3.87), (-0.1666, -1.395, 4.979), (-0.1229, 1.492, 4.98), (-0.1074, 0.5993, 4.995), (-0.243, -0.9321, 5.875), (-2.292, 1.455, 2.136), (0.6994, -0.9897, 4.981), (-3.33, -1.032, 3.864), (-3.242, 1.08, 3.864), (-1.696, -0.9203, 5.907), (-1.654, 0.9649, 5.907), (-2.972, -0.9792, 5.049), (-2.886, 1.025, 5.05), (-0.2071, 0.9651, 5.881), (-1.872, 1.491, 5.012), (-2.129, -0.562, 3.869), (-2.067, -1.496, 3.824), (-0.9754, 0.5782, 5.847), (-1.913, 0.5785, 5.011), (-1.05, -0.5878, 5.841), (-1.978, 1.602, 3.827), (-1.027, -1.273, 5.839), (-1.997, -0.5737, 5.011), (-1.239, 0.1188, 5.905), (-2.959, 0.00435, 5.051), (-3.338, 0.001509, 3.873), (-3.22, 1.018, 2.155), (-2.617, 0.9614, 0.8191), (-2.706, -0.925, 0.817), (-2.449, -0.00328, 0.5224), (-1.363, 0.3061, 2.128), (-3.302, -0.003133, 2.146), (-1.35, 1.021, 2.08), (-2.383, -1.358, 2.133), (-1.409, -0.2961, 2.127), (-1.441, -0.9595, 2.076), (-1.4, 0.005249, 2.145), (-0.8433, 0.4167, -7.494), (0.4485, 0.7396, 5.83), (0.4895, 0.6097, 5.897), (9.334e-09, 0.826, 5.887), (0.4579, -0.1515, 5.908), (0.0008055, -0.09648, 6.035), (2.059e-08, -0.09638, 6.035), (0.4329, -0.1365, 5.919), (0.6532, 0.469, 5.797), (0.703, 0.3448, 5.732), (0.7223, -0.3903, 5.696), (0.6977, -0.471, 5.726), (0.4404, 0.1745, 5.936), (0.4246, 0.1562, 5.955), (3.048e-08, 0.1121, 6.094), (0.4013, -0.7269, 5.892), (1.701e-09, -0.7761, 6.04), (0.1953, -0.7517, 5.968), (-0.5854, 0.3448, 6.043), (-0.6002, 0.452, 6.093), (-0.4227, 0.6992, 6.064), (-0.4686, 0.6097, 6.128), (-0.01099, 0.8283, 5.888), (-0.2013, 0.7717, 5.968), (-0.3554, 0.9631, 5.892), (-0.201, 0.9124, 5.885), (-0.03229, 1.028, 5.776), (-0.0735, 0.9704, 5.819), (-0.5533, 1.028, 5.901), (-0.134, 0.1097, 6.128), (-0.02289, 0.1097, 6.101), (-0.5116, 0.1895, 6.153), (-0.09631, 0.09902, 6.117), (-0.09759, -0.08614, 6.067), (-0.5221, -0.1889, 6.161), (-0.6164, -0.3903, 6.129), (-0.07623, -0.7865, 6.065), (-0.4716, -0.6796, 6.156), (-0.6305, -0.4476, 6.147), (1.193, 0.8798, 4.784), (1.209, 0.8891, 4.726), (1.145, 0.8476, 4.95), (1.302, 0.3049, 5.102), (1.139, 0.8427, 4.975), (1.132, 0.8365, 5.005), (1.054, 0.6901, 5.099), (1.017, 0.6334, 5.179), (1.114, 0.5121, 5.206), (1.249, 0.3667, 5.11), (1.419, 0.3049, 4.358), (1.318, 0.4301, 4.332), (1.134, 0.6334, 4.372), (1.206, 0.7883, 4.465), (1.201, 0.7775, 4.461), (1.227, -0.1205, 5.15), (1.281, 0.1843, 5.11), (1.274, 0.1424, 5.111), (1.249, 0.002023, 5.132), (1.216, -0.1802, 5.159), (1.181, -0.3941, 5.16), (1.415, 0.1562, 4.347), (1.41, 0.003982, 4.347), (1.408, -0.05317, 4.345), (1.312, -0.3941, 4.328), (1.391, -0.1633, 4.341), (1.233, -0.4664, 5.109), (1.358, -0.6501, 5.016), (1.44, -0.7701, 4.956), (1.259, -0.5072, 5.102), (1.441, -0.771, 4.953), (1.389, -0.5439, 4.411), (1.328, -0.4224, 4.335), (1.487, -0.7245, 4.481), (1.505, -0.8162, 4.719), (1.269, 1.357, 3.262), (1.269, 1.355, 3.263), (1.157, 1.07, 3.47), (1.022, 1.455, 3.166), (1.053, 0.9888, 3.522), (1.048, 0.9684, 3.537), (0.8864, 1.421, 3.18), (0.6589, 1.345, 3.145), (0.3772, 1.103, 3.214), (0.2081, 1.028, 3.201), (0.1845, 1.047, 3.177), (1.265, 0.7285, 3.262), (1.249, 0.7234, 3.256), (1.067, 0.6209, 3.128), (0.8864, 0.6585, 3.175), (1.038, 0.9475, 3.518), (0.696, 0.7243, 3.135), (0.3916, 0.9488, 3.22), (1.378, -0.8752, 3.242), (1.102, -0.5975, 3.112), (1.075, -0.5885, 3.105), (0.7377, -0.6759, 3.091), (0.5257, -0.8752, 3.133), (1.44, -0.9676, 3.227), (1.359, -1.23, 3.17), (1.264, -1.261, 3.157), (1.356, -0.6876, 3.172), (1.062, -1.316, 3.119), (0.7158, -1.212, 3.092), (0.5081, -0.9468, 3.117)], [], [(1, 485, 482, 479, 480, 481, 483, 484), (0, 498, 505, 497), (6, 2, 454, 465, 466, 467, 5), (3, 446, 444, 445, 457, 458, 456), (2, 3, 456, 455, 454), (4, 6, 5, 469, 468), (7, 408, 406, 407), (9, 411, 410, 412, 409, 415), (8, 7, 407, 413, 414), (108, 304, 106, 12), (11, 107, 305, 116), (107, 12, 115, 305), (305, 115, 16, 112), (116, 305, 112, 13), (306, 109, 11, 105), (307, 108, 12, 107), (109, 307, 107, 11), (308, 130, 24, 126), (114, 308, 126, 20), (110, 13, 129, 309), (309, 129, 17, 119), (310, 114, 20, 121), (113, 310, 121, 21), (12, 106, 311, 115), (311, 117, 15, 111), (115, 311, 111, 16), (105, 11, 116, 312), (312, 116, 13, 110), (118, 312, 110, 14), (21, 121, 313, 146), (121, 20, 145, 313), (313, 145, 28, 135), (146, 313, 135, 29), (23, 123, 314, 144), (123, 22, 143, 314), (314, 143, 30, 137), (144, 314, 137, 31), (24, 125, 315, 127), (125, 19, 128, 315), (315, 128, 27, 139), (127, 315, 139, 32), (13, 112, 316, 129), (112, 16, 131, 316), (316, 131, 23, 124), (129, 316, 124, 17), (317, 113, 21, 122), (132, 318, 120, 19), (319, 132, 19, 125), (130, 319, 125, 24), (16, 111, 320, 131), (131, 320, 123, 23), (32, 139, 321, 159), (139, 27, 158, 321), (321, 158, 35, 458, 456, 455), (159, 321, 455, 454, 465), (27, 134, 322, 158), (134, 26, 157, 322), (322, 157, 34, 150), (158, 322, 150, 35), (30, 136, 323, 141), (136, 29, 142, 323), (323, 142, 37, 152), (141, 323, 152, 38), (18, 119, 324, 148), (119, 17, 147, 324), (324, 147, 25, 133), (148, 324, 133, 26), (20, 126, 325, 145), (126, 24, 127, 325), (325, 127, 32, 140), (145, 325, 140, 28), (17, 124, 326, 147), (124, 23, 144, 326), (326, 144, 31, 138), (147, 326, 138, 25), (29, 136, 327, 238), (136, 30, 237, 327), (327, 237, 71, 228), (238, 327, 228, 70), (27, 215, 328, 236), (215, 66, 235, 328), (328, 235, 75, 233), (236, 328, 233, 69), (58, 202, 329, 193), (202, 54, 172, 329), (329, 172, 420, 422, 164), (193, 329, 164, 43), (57, 201, 330, 192), (201, 53, 170, 330), (330, 170, 44, 166), (192, 330, 166, 40), (56, 200, 331, 191), (200, 52, 156, 331), (331, 156, 45, 167), (191, 331, 167, 412, 409), (31, 137, 332, 160), (137, 30, 141, 332), (332, 141, 38, 153), (160, 332, 153, 39), (29, 135, 333, 142), (135, 28, 161, 333), (333, 161, 36, 151, 476), (142, 333, 476, 475, 37), (26, 133, 334, 157), (133, 25, 162, 334), (334, 162, 33, 149), (157, 334, 149, 34), (28, 140, 335, 161), (140, 32, 159, 335), (335, 159, 465, 466), (161, 335, 466, 155, 36), (25, 138, 336, 162), (138, 31, 160, 336), (336, 160, 39, 154), (162, 336, 154, 33), (44, 165, 443, 440, 439), (165, 43, 442, 443), (45, 168, 337, 167), (168, 40, 166, 337), (337, 166, 44, 169), (167, 337, 169, 410, 412), (59, 199, 338, 194), (199, 55, 174, 338), (338, 174, 41, 428, 427), (194, 338, 427, 408, 406), (52, 198, 339, 156), (198, 59, 194, 339), (339, 194, 406, 407, 413), (156, 339, 413, 414, 417, 45), (53, 197, 340, 170), (197, 58, 193, 340), (340, 193, 43, 165), (170, 340, 165, 44), (54, 196, 341, 172), (196, 56, 191, 341), (341, 191, 409, 415, 416), (172, 341, 416, 420), (55, 195, 342, 174), (195, 57, 192, 342), (342, 192, 40, 163), (174, 342, 163, 41), (34, 149, 343, 180), (149, 33, 171, 343), (343, 171, 47, 182), (180, 343, 182, 50), (48, 178, 478, 474, 472), (178, 37, 477, 478), (39, 153, 344, 176), (153, 38, 173, 344), (344, 173, 49, 183), (176, 344, 183, 46), (35, 150, 345, 175), (150, 34, 180, 345), (345, 180, 50, 184), (175, 345, 184, 448, 446, 444), (35, 175, 445, 457), (175, 444, 445), (33, 154, 346, 171), (154, 39, 176, 346), (346, 176, 46, 185), (171, 346, 185, 47), (38, 152, 347, 173), (152, 37, 178, 347), (347, 178, 48, 186), (173, 347, 186, 49), (50, 182, 348, 190), (182, 47, 177, 348), (348, 177, 57, 195), (190, 348, 195, 55), (48, 471, 473, 349, 189), (349, 470, 464, 463, 56, 196), (189, 349, 196, 54), (46, 183, 350, 188), (183, 49, 179, 350), (350, 179, 58, 197), (188, 350, 197, 53), (187, 453, 452, 198, 52), (51, 448, 449), (184, 50, 190, 351), (351, 190, 55, 199), (181, 351, 199, 59), (47, 185, 352, 177), (185, 46, 188, 352), (352, 188, 53, 201), (177, 352, 201, 57), (49, 186, 353, 179), (186, 48, 189, 353), (353, 189, 54, 202), (179, 353, 202, 58), (37, 475, 477), (41, 163, 424, 426, 425), (163, 40, 436, 423, 424), (169, 44, 439, 438), (43, 164, 441, 442), (164, 422, 421, 441), (40, 168, 437, 434, 436), (168, 45, 418, 419, 435, 437), (45, 417, 418), (61, 203, 354, 205), (203, 60, 206, 354), (354, 206, 62, 204), (205, 354, 204, 63), (63, 240, 355, 269), (240, 73, 268, 355), (355, 268, 89, 260), (269, 355, 260, 81), (21, 146, 356, 210), (146, 29, 208, 356), (356, 208, 62, 206), (210, 356, 206, 60), (61, 209, 357, 222), (209, 22, 221, 357), (357, 221, 500, 501, 508), (222, 357, 508, 507), (65, 211, 358, 212), (211, 64, 214, 358), (358, 214, 67, 213), (212, 358, 213, 66), (27, 128, 359, 215), (128, 19, 494, 484, 483, 217, 359), (359, 217, 65, 212), (215, 359, 212, 66), (80, 247, 360, 295), (247, 76, 294, 360), (360, 294, 98, 286), (295, 360, 286, 99), (64, 211, 361, 220), (211, 65, 219, 361), (361, 219, 479, 482), (220, 361, 482, 485, 486), (18, 218, 489, 488, 496, 223), (218, 64, 220, 487, 489), (223, 496, 495), (60, 203, 363, 224), (203, 61, 222, 363), (363, 222, 507, 506), (224, 363, 506, 504, 503), (21, 210, 364, 225), (210, 60, 224, 364), (364, 224, 503, 502), (225, 364, 502, 497, 505), (365, 221, 223, 366), (122, 21, 225, 365), (365, 225, 505, 498, 499), (221, 365, 499, 500), (19, 120, 366, 491, 490), (122, 365, 366, 120), (366, 223, 495, 493, 492), (65, 217, 481, 480, 219), (217, 483, 481), (219, 480, 479), (75, 232, 367, 266), (232, 74, 265, 367), (367, 265, 90, 256), (266, 367, 256, 91), (18, 148, 368, 264), (148, 26, 263, 368), (368, 263, 78, 244), (264, 368, 244, 79), (63, 204, 369, 240), (204, 62, 239, 369), (369, 239, 72, 229), (240, 369, 229, 73), (66, 213, 370, 235), (213, 67, 241, 370), (370, 241, 74, 232), (235, 370, 232, 75), (26, 134, 371, 242), (134, 27, 236, 371), (371, 236, 69, 227), (242, 371, 227, 68), (72, 231, 372, 207), (231, 70, 216, 372), (372, 216, 86, 255), (207, 372, 255, 88), (83, 267, 373, 291), (267, 64, 293, 373), (373, 293, 97, 289), (291, 373, 289, 100), (62, 208, 374, 239), (208, 29, 238, 374), (374, 238, 70, 231), (239, 374, 231, 72), (77, 243, 375, 246), (243, 76, 247, 375), (375, 247, 80, 245), (246, 375, 245, 81), (79, 244, 376, 250), (244, 78, 249, 376), (376, 249, 82, 248), (250, 376, 248, 83), (86, 252, 377, 255), (252, 87, 254, 377), (377, 254, 89, 253), (255, 377, 253, 88), (84, 251, 378, 258), (251, 85, 257, 378), (378, 257, 91, 256), (258, 378, 256, 90), (77, 246, 379, 259), (246, 81, 260, 379), (379, 260, 89, 254), (259, 379, 254, 87), (82, 249, 380, 261), (249, 78, 262, 380), (380, 262, 84, 258), (261, 380, 258, 90), (69, 233, 432, 430, 270), (233, 75, 266, 381, 432), (381, 266, 91, 257, 429), (270, 430, 429, 257, 85), (74, 241, 382, 265), (241, 67, 271, 382), (382, 271, 82, 261), (265, 382, 261, 90), (30, 143, 383, 272), (143, 22, 230, 383), (383, 230, 76, 243), (272, 383, 243, 77), (61, 205, 384, 234), (205, 63, 269, 384), (384, 269, 81, 245), (234, 384, 245, 80), (68, 227, 385, 273), (227, 69, 270, 385), (385, 270, 85, 251), (273, 385, 251, 84), (26, 242, 386, 263), (242, 68, 273, 386), (386, 273, 84, 262), (263, 386, 262, 78), (70, 228, 387, 216), (228, 71, 274, 387), (387, 274, 87, 252), (216, 387, 252, 86), (67, 214, 388, 271), (214, 64, 267, 388), (388, 267, 83, 248), (271, 388, 248, 82), (73, 229, 389, 268), (229, 72, 207, 389), (389, 207, 88, 253), (268, 389, 253, 89), (71, 237, 390, 274), (237, 30, 272, 390), (390, 272, 77, 259), (274, 390, 259, 87), (87, 275, 391, 252), (84, 251, 391, 275), (85, 270, 391, 251), (69, 276, 391, 270), (86, 252, 391, 276), (87, 259, 392, 275), (259, 77, 277, 392), (392, 277, 78, 262), (275, 392, 262, 84), (76, 278, 393, 243), (278, 79, 244, 393), (393, 244, 78, 277), (243, 393, 277, 77), (79, 250, 394, 292), (250, 83, 291, 394), (394, 291, 100, 287), (292, 394, 287, 101), (283, 93, 288, 395), (395, 288, 101, 287), (289, 395, 287, 100), (94, 282, 396, 284), (282, 96, 285, 396), (396, 285, 99, 286), (284, 396, 286, 98), (95, 281, 397, 280), (92, 279, 397, 281), (93, 288, 397, 279), (101, 290, 397, 288), (98, 284, 397, 290), (94, 280, 397, 284), (17, 119, 398, 297), (119, 18, 296, 398), (398, 296, 93, 279), (297, 398, 279, 92), (79, 278, 399, 292), (278, 76, 294, 399), (399, 294, 98, 290), (292, 399, 290, 101), (64, 218, 400, 293), (218, 18, 296, 400), (400, 296, 93, 283), (293, 400, 283, 97), (61, 234, 401, 298), (234, 80, 295, 401), (401, 295, 99, 285), (298, 401, 285, 96), (22, 123, 402, 300), (123, 23, 299, 402), (402, 299, 95, 280), (300, 402, 280, 94), (22, 209, 403, 300), (209, 61, 298, 403), (403, 298, 96, 282), (300, 403, 282, 94), (23, 124, 404, 299), (124, 17, 297, 404), (404, 297, 92, 281), (299, 404, 281, 95), (221, 22, 18, 223), (22, 122, 120, 18), (319, 130, 308, 114, 310, 113, 365, 366, 132), (17, 124, 23, 123, 22, 18, 119), (434, 435, 437), (411, 9, 440, 439, 438), (425, 428, 41), (412, 410, 42), (423, 8, 419, 435, 434, 436), (426, 7, 8, 423, 424), (421, 9, 415, 416, 420, 422), (430, 432, 381), (419, 8, 414, 417, 418), (438, 411, 410, 169), (429, 430, 381), (440, 9, 421, 441, 442, 443), (433, 431, 432, 430, 429), (408, 7, 426, 425, 428, 427), (409, 412, 42), (464, 4, 474, 472, 471, 473, 470), (459, 6, 4, 464, 463), (460, 447, 453, 187), (447, 2, 6, 459, 462, 461, 460), (451, 3, 2, 447, 453, 452), (473, 470, 349), (449, 448, 184, 351, 181), (452, 451, 450, 181, 59, 198), (450, 449, 181), (457, 458, 35), (446, 3, 451, 450, 449, 448), (474, 4, 468, 476, 475, 477, 478), (472, 471, 48), (462, 461, 187, 52, 200), (444, 446, 448, 51), (463, 459, 462, 200, 56), (461, 460, 187), (498, 0, 501, 500, 499), (488, 1, 493, 495, 496), (493, 1, 484, 494, 490, 491, 492), (501, 0, 504, 506, 507, 508), (490, 491, 226), (504, 0, 497, 502, 503), (490, 494, 19), (483, 484, 494), (492, 491, 366), (486, 487, 220), (496, 488, 489, 362), (283, 395, 289, 97), (485, 1, 488, 489, 487, 486), (489, 487, 362)])
_uv = me_cube_010.uv_layers.new(name='UVMap')
_uv.uv.foreach_set('vector', [0.3333, 0.8, 0.3333, 0.9457, 0.3789, 0.9514, 0.4623, 0.9122, 0.4622, 0.9119, 0.4246, 0.8276, 0.3893, 0.8061, 0.3877, 0.8, 0.3333, 0.2, 0.3333, 0.286, 0.4195, 0.2578, 0.3956, 0.2, 0.5, 0.3479, 0.5, 0.5, 0.85, 0.5, 0.9081, 0.4469, 0.973, 0.3924, 1.0, 0.3719, 1.0, 0.3479, 0.5, 0.6175, 0.5, 0.6941, 0.6062, 0.7062, 0.6446, 0.7096, 0.7724, 0.6739, 0.7707, 0.6699, 0.7643, 0.6175, 0.5, 0.5, 0.5, 0.6175, 0.7643, 0.6175, 0.8332, 0.5443, 0.85, 0.5, 0.5, 0.25, 0.5, 0.3479, 1.0, 0.3479, 1.0, 0.3326, 0.8474, 0.25, 0.5, 0.75, 0.5, 0.8793, 0.6723, 0.8276, 0.6881, 0.75, 0.5, 0.25, 0.5, 0.3969, 0.5003, 0.3969, 0.6644, 0.3807, 0.6737, 0.3736, 0.7776, 0.25, 0.5, 0.6175, 0.5, 0.75, 0.6881, 0.75, 0.751, 0.6796, 0.7701, 0.6175, 0.625, 0.08333, 0.625, 0.04282, 0.625, 0.04196, 0.625, 0.08333, 0.625, 0.1667, 0.625, 0.125, 0.625, 0.125, 0.625, 0.1667, 0.625, 0.125, 0.625, 0.08333, 0.625, 0.08333, 0.625, 0.125, 0.625, 0.125, 0.625, 0.08333, 0.625, 0.08333, 0.625, 0.125, 0.625, 0.1667, 0.625, 0.125, 0.625, 0.125, 0.625, 0.1667, 0.625, 0.2074, 0.625, 0.1667, 0.625, 0.1667, 0.625, 0.208, 0.625, 0.125, 0.625, 0.08333, 0.625, 0.08333, 0.625, 0.125, 0.625, 0.1667, 0.625, 0.125, 0.625, 0.125, 0.625, 0.1667, 0.625, 0.625, 0.625, 0.5833, 0.625, 0.5833, 0.625, 0.625, 0.625, 0.6667, 0.625, 0.625, 0.625, 0.625, 0.625, 0.6667, 0.625, 0.2083, 0.625, 0.1667, 0.625, 0.1667, 0.625, 0.2083, 0.625, 0.2083, 0.625, 0.1667, 0.625, 0.1667, 0.625, 0.2083, 0.6297, 0.7068, 0.625, 0.6667, 0.625, 0.6667, 0.6274, 0.7072, 0.6647, 0.7368, 0.6297, 0.7068, 0.6274, 0.7072, 0.6477, 0.7424, 0.625, 0.08333, 0.625, 0.04196, 0.625, 0.04167, 0.625, 0.08333, 0.625, 0.04167, 0.625, 0.0, 0.625, 0.0, 0.625, 0.04167, 0.625, 0.08333, 0.625, 0.04167, 0.625, 0.04167, 0.625, 0.08333, 0.625, 0.208, 0.625, 0.1667, 0.625, 0.1667, 0.625, 0.2083, 0.625, 0.2083, 0.625, 0.1667, 0.625, 0.1667, 0.625, 0.2083, 0.625, 0.25, 0.625, 0.2083, 0.625, 0.2083, 0.625, 0.25, 0.6477, 0.7424, 0.6274, 0.7072, 0.6258, 0.7069, 0.6281, 0.7374, 0.6274, 0.7072, 0.625, 0.6667, 0.625, 0.6667, 0.6258, 0.7069, 0.6258, 0.7069, 0.625, 0.6667, 0.625, 0.6667, 0.6274, 0.7072, 0.6281, 0.7374, 0.6258, 0.7069, 0.6274, 0.7072, 0.6477, 0.7424, 0.625, 0.08333, 0.625, 0.04167, 0.625, 0.04282, 0.625, 0.08333, 0.625, 0.04167, 0.625, 0.0, 0.625, 0.01157, 0.625, 0.04282, 0.625, 0.04282, 0.625, 0.01157, 0.625, 0.0, 0.625, 0.04196, 0.625, 0.08333, 0.625, 0.04282, 0.625, 0.04196, 0.625, 0.08333, 0.625, 0.5833, 0.6274, 0.5428, 0.6258, 0.5431, 0.625, 0.5833, 0.6274, 0.5428, 0.6477, 0.5076, 0.6281, 0.5126, 0.6258, 0.5431, 0.6258, 0.5431, 0.6281, 0.5126, 0.6477, 0.5076, 0.6274, 0.5428, 0.625, 0.5833, 0.6258, 0.5431, 0.6274, 0.5428, 0.625, 0.5833, 0.625, 0.1667, 0.625, 0.125, 0.625, 0.125, 0.625, 0.1667, 0.625, 0.125, 0.625, 0.08333, 0.625, 0.08333, 0.625, 0.125, 0.625, 0.125, 0.625, 0.08333, 0.625, 0.08333, 0.625, 0.125, 0.625, 0.1667, 0.625, 0.125, 0.625, 0.125, 0.625, 0.1667, 0.7547, 0.7484, 0.6647, 0.7368, 0.6477, 0.7424, 0.7533, 0.7492, 0.6647, 0.5132, 0.7547, 0.5016, 0.7533, 0.5008, 0.6477, 0.5076, 0.6297, 0.5432, 0.6647, 0.5132, 0.6477, 0.5076, 0.6274, 0.5428, 0.625, 0.5833, 0.6297, 0.5432, 0.6274, 0.5428, 0.625, 0.5833, 0.625, 0.08333, 0.625, 0.04167, 0.625, 0.04167, 0.625, 0.08333, 0.625, 0.08333, 0.625, 0.04167, 0.625, 0.04167, 0.625, 0.08333, 0.625, 0.5833, 0.6274, 0.5428, 0.6294, 0.5431, 0.625, 0.5833, 0.6274, 0.5428, 0.6477, 0.5076, 0.6635, 0.5128, 0.6294, 0.5431, 0.6294, 0.5431, 0.6635, 0.5128, 0.655, 0.51, 0.6539, 0.5114, 0.6479, 0.5223, 0.6287, 0.5431, 0.625, 0.5833, 0.6294, 0.5431, 0.6287, 0.5431, 0.6268, 0.5621, 0.625, 0.5833, 0.6477, 0.5076, 0.7524, 0.5008, 0.7544, 0.5015, 0.6635, 0.5128, 0.7524, 0.5008, 0.875, 0.5, 0.875, 0.5, 0.7544, 0.5015, 0.7544, 0.5015, 0.875, 0.5, 0.875, 0.5, 0.754, 0.501, 0.6635, 0.5128, 0.7544, 0.5015, 0.754, 0.501, 0.655, 0.51, 0.875, 0.75, 0.7524, 0.7492, 0.7544, 0.7485, 0.875, 0.75, 0.7524, 0.7492, 0.6477, 0.7424, 0.6635, 0.7372, 0.7544, 0.7485, 0.7544, 0.7485, 0.6635, 0.7372, 0.655, 0.74, 0.754, 0.749, 0.875, 0.75, 0.7544, 0.7485, 0.754, 0.749, 0.875, 0.75, 0.625, 0.25, 0.625, 0.2083, 0.625, 0.2072, 0.625, 0.2384, 0.625, 0.2083, 0.625, 0.1667, 0.625, 0.1667, 0.625, 0.2072, 0.625, 0.2072, 0.625, 0.1667, 0.625, 0.1667, 0.625, 0.208, 0.625, 0.2384, 0.625, 0.2072, 0.625, 0.208, 0.625, 0.25, 0.625, 0.6667, 0.625, 0.625, 0.625, 0.625, 0.625, 0.6667, 0.625, 0.625, 0.625, 0.5833, 0.625, 0.5833, 0.625, 0.625, 0.625, 0.625, 0.625, 0.5833, 0.625, 0.5833, 0.625, 0.625, 0.625, 0.6667, 0.625, 0.625, 0.625, 0.625, 0.625, 0.6667, 0.625, 0.1667, 0.625, 0.125, 0.625, 0.125, 0.625, 0.1667, 0.625, 0.125, 0.625, 0.08333, 0.625, 0.08333, 0.625, 0.125, 0.625, 0.125, 0.625, 0.08333, 0.625, 0.08333, 0.625, 0.125, 0.625, 0.1667, 0.625, 0.125, 0.625, 0.125, 0.625, 0.1667, 0.6477, 0.7424, 0.7524, 0.7492, 0.7497, 0.7499, 0.6647, 0.7495, 0.7524, 0.7492, 0.875, 0.75, 0.8332, 0.75, 0.7497, 0.7499, 0.7497, 0.7499, 0.8332, 0.75, 0.8125, 0.75, 0.7473, 0.75, 0.6647, 0.7495, 0.7497, 0.7499, 0.7473, 0.75, 0.6667, 0.75, 0.6477, 0.5076, 0.6326, 0.5008, 0.6341, 0.5001, 0.6613, 0.5005, 0.6326, 0.5008, 0.6667, 0.5, 0.6667, 0.5, 0.6341, 0.5001, 0.6341, 0.5001, 0.6667, 0.5, 0.6667, 0.5, 0.6311, 0.5, 0.6613, 0.5005, 0.6341, 0.5001, 0.6311, 0.5, 0.625, 0.5, 0.875, 0.75, 0.7552, 0.7483, 0.7552, 0.7483, 0.875, 0.75, 0.7552, 0.7483, 0.6667, 0.7361, 0.6667, 0.7361, 0.7552, 0.7483, 0.7552, 0.7483, 0.6667, 0.7361, 0.6667, 0.7361, 0.7011, 0.7408, 0.7552, 0.7483, 0.875, 0.75, 0.7552, 0.7483, 0.7552, 0.7483, 0.875, 0.75, 0.625, 0.1667, 0.625, 0.125, 0.625, 0.125, 0.625, 0.1655, 0.625, 0.125, 0.625, 0.08333, 0.625, 0.08449, 0.625, 0.125, 0.625, 0.125, 0.625, 0.08449, 0.625, 0.09722, 0.625, 0.125, 0.625, 0.1655, 0.625, 0.125, 0.625, 0.125, 0.625, 0.1528, 0.625, 0.6667, 0.625, 0.625, 0.6296, 0.625, 0.6281, 0.6667, 0.625, 0.625, 0.625, 0.5833, 0.6281, 0.5833, 0.6296, 0.625, 0.6296, 0.625, 0.6281, 0.5833, 0.655, 0.5833, 0.6642, 0.625, 0.6281, 0.6667, 0.6296, 0.625, 0.6642, 0.625, 0.6558, 0.6629, 0.6534, 0.6667, 0.625, 0.08333, 0.625, 0.04196, 0.625, 0.04167, 0.625, 0.08333, 0.625, 0.04196, 0.625, 0.0, 0.625, 0.0, 0.625, 0.04167, 0.625, 0.04167, 0.625, 0.0, 0.625, 0.0, 0.625, 0.04167, 0.625, 0.08333, 0.625, 0.04167, 0.625, 0.04167, 0.625, 0.08333, 0.6477, 0.7424, 0.6274, 0.7072, 0.6294, 0.7069, 0.6635, 0.7372, 0.6274, 0.7072, 0.625, 0.6667, 0.625, 0.6667, 0.6294, 0.7069, 0.6294, 0.7069, 0.625, 0.6667, 0.625, 0.6667, 0.6281, 0.707, 0.6287, 0.7069, 0.6635, 0.7372, 0.6294, 0.7069, 0.6287, 0.7069, 0.6363, 0.7171, 0.655, 0.74, 0.625, 0.25, 0.625, 0.208, 0.625, 0.2083, 0.625, 0.25, 0.625, 0.208, 0.625, 0.1667, 0.625, 0.1667, 0.625, 0.2083, 0.625, 0.2083, 0.625, 0.1667, 0.625, 0.1667, 0.625, 0.2083, 0.625, 0.25, 0.625, 0.2083, 0.625, 0.2083, 0.625, 0.25, 0.625, 0.6667, 0.625, 0.625, 0.625, 0.625, 0.625, 0.6667, 0.625, 0.625, 0.625, 0.5833, 0.625, 0.5833, 0.625, 0.625, 0.625, 0.625, 0.625, 0.5833, 0.625, 0.5833, 0.625, 0.625, 0.625, 0.6667, 0.625, 0.625, 0.625, 0.625, 0.625, 0.625, 0.625, 0.6667, 0.625, 0.1667, 0.625, 0.125, 0.625, 0.125, 0.625, 0.1667, 0.625, 0.125, 0.625, 0.08333, 0.625, 0.08333, 0.625, 0.125, 0.625, 0.125, 0.625, 0.08333, 0.625, 0.08333, 0.625, 0.125, 0.625, 0.1667, 0.625, 0.125, 0.625, 0.125, 0.625, 0.1667, 0.625, 0.09722, 0.625, 0.04282, 0.625, 0.04256, 0.625, 0.05351, 0.625, 0.09272, 0.625, 0.04282, 0.625, 0.0, 0.625, 0.0, 0.625, 0.04256, 0.655, 0.5833, 0.754, 0.5958, 0.7546, 0.625, 0.6642, 0.625, 0.754, 0.5958, 0.875, 0.5972, 0.875, 0.625, 0.7546, 0.625, 0.7546, 0.625, 0.875, 0.625, 0.875, 0.6528, 0.754, 0.6542, 0.6642, 0.625, 0.7546, 0.625, 0.754, 0.6542, 0.7356, 0.6565, 0.6558, 0.6629, 0.6667, 0.5139, 0.7552, 0.5017, 0.7552, 0.5017, 0.6667, 0.5139, 0.7552, 0.5017, 0.875, 0.5, 0.875, 0.5, 0.7552, 0.5017, 0.7552, 0.5017, 0.875, 0.5, 0.875, 0.5, 0.8067, 0.501, 0.7552, 0.5017, 0.6667, 0.5139, 0.7552, 0.5017, 0.7552, 0.5017, 0.7531, 0.502, 0.6667, 0.5139, 0.625, 0.5833, 0.6302, 0.5434, 0.6308, 0.5434, 0.6281, 0.5833, 0.6302, 0.5434, 0.6667, 0.5139, 0.6667, 0.5139, 0.6308, 0.5434, 0.6308, 0.5434, 0.6667, 0.5139, 0.6667, 0.5139, 0.6518, 0.5268, 0.6324, 0.5432, 0.6281, 0.5833, 0.6308, 0.5434, 0.6324, 0.5432, 0.6354, 0.5595, 0.6534, 0.5804, 0.655, 0.5833, 0.625, 0.08333, 0.625, 0.04167, 0.625, 0.04196, 0.625, 0.08449, 0.625, 0.04167, 0.625, 0.0, 0.625, 0.0, 0.625, 0.04196, 0.625, 0.04196, 0.625, 0.0, 0.625, 0.0, 0.625, 0.04282, 0.625, 0.08449, 0.625, 0.04196, 0.625, 0.04282, 0.625, 0.09722, 0.6667, 0.7361, 0.6302, 0.7066, 0.6308, 0.7066, 0.6667, 0.7361, 0.6302, 0.7066, 0.625, 0.6667, 0.6281, 0.6667, 0.6308, 0.7066, 0.6308, 0.7066, 0.6281, 0.6667, 0.6534, 0.6667, 0.6336, 0.6963, 0.632, 0.7067, 0.6667, 0.7361, 0.6308, 0.7066, 0.632, 0.7067, 0.6667, 0.7361, 0.625, 0.25, 0.625, 0.2083, 0.625, 0.208, 0.625, 0.25, 0.625, 0.2083, 0.625, 0.1667, 0.625, 0.1655, 0.625, 0.208, 0.625, 0.208, 0.625, 0.1655, 0.625, 0.1528, 0.625, 0.2072, 0.625, 0.25, 0.625, 0.208, 0.625, 0.2072, 0.625, 0.25, 0.625, 0.25, 0.625, 0.2083, 0.625, 0.2083, 0.625, 0.25, 0.625, 0.2083, 0.625, 0.1667, 0.625, 0.1667, 0.625, 0.2083, 0.625, 0.2083, 0.625, 0.1667, 0.625, 0.1667, 0.625, 0.2083, 0.625, 0.25, 0.625, 0.2083, 0.625, 0.2083, 0.625, 0.25, 0.655, 0.74, 0.6642, 0.7479, 0.652, 0.747, 0.6478, 0.7389, 0.6478, 0.7388, 0.6642, 0.7479, 0.655, 0.74, 0.6461, 0.7385, 0.652, 0.747, 0.625, 0.08333, 0.625, 0.04167, 0.625, 0.04167, 0.625, 0.08333, 0.625, 0.04167, 0.625, 0.0, 0.625, 0.0, 0.625, 0.04167, 0.625, 0.04167, 0.625, 0.0, 0.625, 0.0, 0.625, 0.04167, 0.625, 0.08333, 0.625, 0.04167, 0.625, 0.04167, 0.625, 0.08333, 0.655, 0.51, 0.754, 0.501, 0.7546, 0.5004, 0.6642, 0.5021, 0.754, 0.501, 0.875, 0.5, 0.875, 0.5, 0.7546, 0.5004, 0.7546, 0.5004, 0.875, 0.5, 0.875, 0.5, 0.754, 0.501, 0.6642, 0.5021, 0.7546, 0.5004, 0.754, 0.501, 0.6612, 0.5094, 0.6614, 0.5088, 0.6621, 0.5039, 0.655, 0.51, 0.6642, 0.5021, 0.6635, 0.5021, 0.6545, 0.5101, 0.6642, 0.5021, 0.6621, 0.5039, 0.6635, 0.5021, 0.625, 0.1667, 0.625, 0.125, 0.625, 0.125, 0.625, 0.1667, 0.625, 0.125, 0.625, 0.08333, 0.625, 0.08333, 0.625, 0.125, 0.625, 0.125, 0.625, 0.08333, 0.625, 0.08333, 0.625, 0.125, 0.625, 0.1667, 0.625, 0.125, 0.625, 0.125, 0.625, 0.1667, 0.875, 0.75, 0.754, 0.749, 0.7546, 0.7496, 0.875, 0.75, 0.754, 0.749, 0.655, 0.74, 0.6642, 0.7479, 0.7546, 0.7496, 0.7546, 0.7496, 0.6642, 0.7479, 0.655, 0.74, 0.754, 0.749, 0.875, 0.75, 0.7546, 0.7496, 0.754, 0.749, 0.875, 0.75, 0.625, 0.25, 0.625, 0.2083, 0.625, 0.2083, 0.625, 0.25, 0.625, 0.2083, 0.625, 0.1667, 0.625, 0.1667, 0.625, 0.2083, 0.625, 0.2083, 0.625, 0.1667, 0.625, 0.1667, 0.625, 0.2083, 0.625, 0.25, 0.625, 0.2083, 0.625, 0.2083, 0.625, 0.25, 0.655, 0.74, 0.6414, 0.7233, 0.6297, 0.7067, 0.6299, 0.7067, 0.6654, 0.7365, 0.6299, 0.7067, 0.6292, 0.7013, 0.6283, 0.6927, 0.625, 0.6667, 0.625, 0.6667, 0.6302, 0.7066, 0.6654, 0.7365, 0.6299, 0.7067, 0.6302, 0.7066, 0.6667, 0.7361, 0.625, 0.08333, 0.625, 0.04167, 0.625, 0.04167, 0.625, 0.08333, 0.625, 0.04167, 0.625, 0.0, 0.625, 0.0, 0.625, 0.04167, 0.625, 0.04167, 0.625, 0.0, 0.625, 0.0, 0.625, 0.04167, 0.625, 0.08333, 0.625, 0.04167, 0.625, 0.04167, 0.625, 0.08333, 0.625, 0.5833, 0.6277, 0.5613, 0.6302, 0.5434, 0.6302, 0.5434, 0.625, 0.5833, 0.655, 0.51, 0.6612, 0.5094, 0.6575, 0.5108, 0.754, 0.501, 0.875, 0.5, 0.875, 0.5, 0.7549, 0.5016, 0.7549, 0.5016, 0.875, 0.5, 0.875, 0.5, 0.7552, 0.5017, 0.6654, 0.5135, 0.7549, 0.5016, 0.7552, 0.5017, 0.6667, 0.5139, 0.625, 0.1667, 0.625, 0.125, 0.625, 0.125, 0.625, 0.1667, 0.625, 0.125, 0.625, 0.08333, 0.625, 0.08333, 0.625, 0.125, 0.625, 0.125, 0.625, 0.08333, 0.625, 0.08333, 0.625, 0.125, 0.625, 0.1667, 0.625, 0.125, 0.625, 0.125, 0.625, 0.1667, 0.875, 0.75, 0.754, 0.749, 0.7549, 0.7484, 0.875, 0.75, 0.754, 0.749, 0.655, 0.74, 0.6654, 0.7365, 0.7549, 0.7484, 0.7549, 0.7484, 0.6654, 0.7365, 0.6667, 0.7361, 0.7552, 0.7483, 0.875, 0.75, 0.7549, 0.7484, 0.7552, 0.7483, 0.875, 0.75, 0.655, 0.74, 0.6363, 0.7171, 0.6461, 0.7385, 0.625, 0.25, 0.625, 0.2072, 0.625, 0.2074, 0.625, 0.236, 0.625, 0.25, 0.625, 0.2072, 0.625, 0.1528, 0.625, 0.1571, 0.625, 0.1869, 0.625, 0.2074, 0.754, 0.6542, 0.875, 0.6528, 0.875, 0.6579, 0.754, 0.6545, 0.875, 0.75, 0.7552, 0.7483, 0.7553, 0.748, 0.875, 0.7494, 0.7552, 0.7483, 0.7011, 0.7408, 0.7391, 0.7458, 0.7553, 0.748, 0.875, 0.5972, 0.754, 0.5958, 0.7541, 0.5941, 0.7652, 0.5937, 0.875, 0.5922, 0.754, 0.5958, 0.655, 0.5833, 0.6555, 0.5829, 0.7347, 0.5917, 0.7391, 0.5922, 0.7541, 0.5941, 0.655, 0.5833, 0.6534, 0.5804, 0.6555, 0.5829, 0.875, 0.75, 0.7543, 0.75, 0.7509, 0.75, 0.8368, 0.75, 0.7543, 0.75, 0.6667, 0.75, 0.6667, 0.75, 0.7509, 0.75, 0.7509, 0.75, 0.6667, 0.75, 0.6667, 0.75, 0.75, 0.75, 0.8368, 0.75, 0.7509, 0.75, 0.75, 0.75, 0.8333, 0.75, 0.8333, 0.75, 0.8298, 0.75, 0.8656, 0.75, 0.8698, 0.75, 0.8298, 0.75, 0.8125, 0.75, 0.8332, 0.75, 0.8656, 0.75, 0.8656, 0.75, 0.8332, 0.75, 0.875, 0.75, 0.875, 0.75, 0.8698, 0.75, 0.8656, 0.75, 0.875, 0.75, 0.875, 0.75, 0.6477, 0.7424, 0.6281, 0.7374, 0.631, 0.7486, 0.6326, 0.7492, 0.6281, 0.7374, 0.6477, 0.7424, 0.6326, 0.7492, 0.631, 0.7486, 0.631, 0.7486, 0.6326, 0.7492, 0.6667, 0.75, 0.6667, 0.75, 0.6326, 0.7492, 0.631, 0.7486, 0.6667, 0.75, 0.6667, 0.75, 0.625, 0.0, 0.625, 0.0, 0.625, 0.0, 0.625, 0.0, 0.625, 0.0, 0.625, 0.0, 0.625, 0.0, 0.625, 0.0, 0.625, 0.0, 0.625, 0.0, 0.625, 0.0, 0.625, 0.0, 0.625, 0.0, 0.625, 0.0, 0.625, 0.0, 0.625, 0.0, 0.625, 0.0, 0.6667, 0.5, 0.7543, 0.5, 0.7509, 0.5, 0.6667, 0.5, 0.7543, 0.5, 0.875, 0.5, 0.8368, 0.5, 0.7509, 0.5, 0.7509, 0.5, 0.8368, 0.5, 0.8333, 0.5, 0.75, 0.5, 0.6667, 0.5, 0.7509, 0.5, 0.75, 0.5, 0.6667, 0.5, 0.6477, 0.5076, 0.6281, 0.5126, 0.631, 0.5014, 0.6326, 0.5008, 0.6281, 0.5126, 0.6477, 0.5076, 0.6374, 0.5029, 0.6362, 0.5027, 0.6359, 0.5023, 0.6326, 0.5008, 0.631, 0.5014, 0.631, 0.5014, 0.6326, 0.5008, 0.6667, 0.5, 0.6667, 0.5, 0.6326, 0.5008, 0.631, 0.5014, 0.6667, 0.5, 0.6667, 0.5, 0.625, 0.0, 0.625, 0.0, 0.625, 0.0, 0.625, 0.0, 0.625, 0.0, 0.625, 0.0, 0.625, 0.0, 0.625, 0.0, 0.625, 0.0, 0.625, 0.0, 0.625, 0.0, 0.625, 0.0, 0.625, 0.0, 0.625, 0.0, 0.625, 0.0, 0.625, 0.0, 0.875, 0.5, 0.7543, 0.5, 0.7552, 0.5, 0.875, 0.5, 0.7543, 0.5, 0.6667, 0.5, 0.6667, 0.5, 0.7552, 0.5, 0.7552, 0.5, 0.6667, 0.5, 0.6667, 0.5, 0.7552, 0.5, 0.875, 0.5, 0.7552, 0.5, 0.7552, 0.5, 0.7946, 0.5, 0.875, 0.5, 0.625, 0.25, 0.625, 0.25, 0.625, 0.25, 0.625, 0.25, 0.625, 0.25, 0.625, 0.25, 0.625, 0.25, 0.625, 0.25, 0.625, 0.25, 0.625, 0.25, 0.625, 0.25, 0.625, 0.25, 0.625, 0.25, 0.625, 0.25, 0.6667, 0.75, 0.7543, 0.75, 0.7552, 0.75, 0.6667, 0.75, 0.7543, 0.75, 0.875, 0.75, 0.875, 0.75, 0.7552, 0.75, 0.7552, 0.75, 0.875, 0.75, 0.875, 0.75, 0.7552, 0.75, 0.6667, 0.75, 0.7552, 0.75, 0.7552, 0.75, 0.6963, 0.75, 0.6667, 0.75, 0.6477, 0.7424, 0.6326, 0.7492, 0.6349, 0.7499, 0.6647, 0.7495, 0.6326, 0.7492, 0.6667, 0.75, 0.6667, 0.75, 0.6349, 0.7499, 0.6349, 0.7499, 0.6667, 0.75, 0.6667, 0.75, 0.635, 0.7499, 0.6647, 0.7495, 0.6349, 0.7499, 0.635, 0.7499, 0.645, 0.7498, 0.6652, 0.7496, 0.7547, 0.7499, 0.875, 0.75, 0.875, 0.5, 0.7547, 0.5001, 0.7533, 0.7492, 0.6477, 0.7424, 0.6647, 0.7495, 0.7547, 0.7499, 0.7547, 0.7499, 0.6647, 0.7495, 0.6652, 0.7496, 0.7465, 0.7499, 0.7549, 0.7499, 0.875, 0.75, 0.7547, 0.7499, 0.7549, 0.7499, 0.875, 0.75, 0.6477, 0.5076, 0.7533, 0.5008, 0.7547, 0.5001, 0.6705, 0.5005, 0.6643, 0.5007, 0.7533, 0.7492, 0.7547, 0.7499, 0.7547, 0.5001, 0.7533, 0.5008, 0.7547, 0.5001, 0.875, 0.5, 0.875, 0.5, 0.7953, 0.5001, 0.7549, 0.5001, 0.6667, 0.5, 0.6326, 0.5008, 0.6331, 0.5006, 0.6665, 0.5, 0.6667, 0.5, 0.6326, 0.5008, 0.6359, 0.5023, 0.6331, 0.5006, 0.6667, 0.5, 0.6665, 0.5, 0.6667, 0.5, 0.6667, 0.5, 0.7473, 0.5, 0.7509, 0.5, 0.6702, 0.5, 0.7473, 0.5, 0.8125, 0.5, 0.8332, 0.5, 0.7509, 0.5, 0.7509, 0.5, 0.8332, 0.5, 0.875, 0.5, 0.757, 0.5, 0.6702, 0.5, 0.7509, 0.5, 0.757, 0.5, 0.6875, 0.5, 0.625, 0.25, 0.625, 0.2384, 0.625, 0.2488, 0.625, 0.25, 0.625, 0.2384, 0.625, 0.25, 0.625, 0.25, 0.625, 0.2488, 0.625, 0.2488, 0.625, 0.25, 0.625, 0.25, 0.625, 0.25, 0.625, 0.25, 0.625, 0.2488, 0.625, 0.25, 0.625, 0.25, 0.8333, 0.75, 0.75, 0.75, 0.7493, 0.75, 0.8298, 0.75, 0.75, 0.75, 0.6667, 0.75, 0.6667, 0.75, 0.7493, 0.75, 0.7493, 0.75, 0.6667, 0.75, 0.6667, 0.75, 0.7473, 0.75, 0.8298, 0.75, 0.7493, 0.75, 0.7473, 0.75, 0.8125, 0.75, 0.6667, 0.5, 0.75, 0.5, 0.7493, 0.5, 0.6667, 0.5, 0.75, 0.5, 0.8333, 0.5, 0.8298, 0.5, 0.7493, 0.5, 0.7493, 0.5, 0.8298, 0.5, 0.8125, 0.5, 0.7473, 0.5, 0.6667, 0.5, 0.7493, 0.5, 0.7473, 0.5, 0.6667, 0.5, 0.875, 0.5, 0.7524, 0.5008, 0.7488, 0.5001, 0.8332, 0.5, 0.7524, 0.5008, 0.6477, 0.5076, 0.6613, 0.5005, 0.7488, 0.5001, 0.7488, 0.5001, 0.6613, 0.5005, 0.625, 0.5, 0.743, 0.5, 0.8332, 0.5, 0.7488, 0.5001, 0.743, 0.5, 0.8125, 0.5, 0.6667, 0.75, 0.6354, 0.75, 0.6387, 0.75, 0.6702, 0.75, 0.6354, 0.75, 0.6667, 0.75, 0.6641, 0.75, 0.6387, 0.75, 0.6387, 0.75, 0.6641, 0.75, 0.625, 0.75, 0.6676, 0.75, 0.6702, 0.75, 0.6387, 0.75, 0.6676, 0.75, 0.6875, 0.75, 0.875, 0.5, 0.8741, 0.5, 0.875, 0.5, 0.875, 0.5, 0.8741, 0.5, 0.875, 0.5, 0.875, 0.5, 0.875, 0.5, 0.875, 0.5, 0.875, 0.5, 0.875, 0.5, 0.875, 0.5, 0.875, 0.5, 0.875, 0.5, 0.875, 0.5, 0.875, 0.5, 0.6667, 0.75, 0.6326, 0.7492, 0.6349, 0.7499, 0.6667, 0.75, 0.6326, 0.7492, 0.6477, 0.7424, 0.6647, 0.7495, 0.6349, 0.7499, 0.6349, 0.7499, 0.6647, 0.7495, 0.6667, 0.75, 0.6354, 0.75, 0.6667, 0.75, 0.6349, 0.7499, 0.6354, 0.75, 0.6667, 0.75, 0.625, 0.0, 0.625, 0.0, 0.625, 0.0, 0.625, 0.0, 0.625, 0.0, 0.625, 0.0, 0.625, 0.0, 0.625, 0.0, 0.625, 0.0, 0.625, 0.0, 0.625, 0.0, 0.625, 0.0, 0.625, 0.0, 0.625, 0.0, 0.625, 0.0, 0.625, 0.0, 0.625, 0.25, 0.625, 0.25, 0.625, 0.25, 0.625, 0.25, 0.625, 0.25, 0.625, 0.25, 0.625, 0.25, 0.625, 0.25, 0.625, 0.25, 0.625, 0.25, 0.625, 0.25, 0.625, 0.25, 0.625, 0.25, 0.625, 0.25, 0.625, 0.25, 0.625, 0.25, 0.625, 0.75, 0.75, 0.75, 0.755, 0.75, 0.6676, 0.75, 0.75, 0.75, 0.875, 0.75, 0.875, 0.75, 0.755, 0.75, 0.755, 0.75, 0.875, 0.75, 0.875, 0.75, 0.757, 0.75, 0.6676, 0.75, 0.755, 0.75, 0.757, 0.75, 0.6875, 0.75, 0.875, 0.5, 0.75, 0.5, 0.755, 0.5, 0.875, 0.5, 0.75, 0.5, 0.625, 0.5, 0.6668, 0.5, 0.755, 0.5, 0.755, 0.5, 0.6668, 0.5, 0.6875, 0.5, 0.757, 0.5, 0.875, 0.5, 0.755, 0.5, 0.757, 0.5, 0.875, 0.5, 0.625, 0.0, 0.625, 0.0, 0.625, 0.0, 0.625, 0.0, 0.625, 0.0, 0.625, 0.0, 0.625, 0.0, 0.625, 0.0, 0.625, 0.0, 0.625, 0.0, 0.625, 0.0, 0.625, 0.0, 0.625, 0.0, 0.625, 0.0, 0.625, 0.0, 0.625, 0.0, 0.625, 0.25, 0.625, 0.25, 0.625, 0.25, 0.625, 0.25, 0.625, 0.25, 0.625, 0.25, 0.625, 0.25, 0.625, 0.25, 0.625, 0.25, 0.625, 0.25, 0.625, 0.25, 0.625, 0.25, 0.625, 0.25, 0.625, 0.25, 0.625, 0.25, 0.625, 0.25, 0.625, 0.5, 0.6311, 0.5, 0.6336, 0.5, 0.6331, 0.5, 0.625, 0.5, 0.6311, 0.5, 0.6667, 0.5, 0.6702, 0.5, 0.6344, 0.5, 0.6336, 0.5, 0.6344, 0.5, 0.6702, 0.5, 0.6875, 0.5, 0.6668, 0.5, 0.6412, 0.5, 0.625, 0.5, 0.6331, 0.5, 0.6412, 0.5, 0.6668, 0.5, 0.625, 0.5, 0.8125, 0.5, 0.8298, 0.5, 0.8656, 0.5, 0.8332, 0.5, 0.8298, 0.5, 0.8333, 0.5, 0.8698, 0.5, 0.8656, 0.5, 0.8656, 0.5, 0.8698, 0.5, 0.875, 0.5, 0.875, 0.5, 0.8332, 0.5, 0.8656, 0.5, 0.875, 0.5, 0.875, 0.5, 0.625, 0.0, 0.625, 0.01157, 0.625, 0.001157, 0.625, 0.0, 0.625, 0.01157, 0.625, 0.0, 0.625, 0.0, 0.625, 0.001157, 0.625, 0.001157, 0.625, 0.0, 0.625, 0.0, 0.625, 0.0, 0.625, 0.0, 0.625, 0.001157, 0.625, 0.0, 0.625, 0.0, 0.875, 0.75, 0.8368, 0.75, 0.8707, 0.75, 0.8741, 0.75, 0.8368, 0.75, 0.8333, 0.75, 0.8698, 0.75, 0.8707, 0.75, 0.8707, 0.75, 0.8698, 0.75, 0.875, 0.75, 0.875, 0.75, 0.8741, 0.75, 0.8707, 0.75, 0.875, 0.75, 0.875, 0.75, 0.8125, 0.5, 0.743, 0.5, 0.745, 0.5, 0.8332, 0.5, 0.743, 0.5, 0.625, 0.5, 0.625, 0.5, 0.745, 0.5, 0.745, 0.5, 0.625, 0.5, 0.625, 0.5, 0.75, 0.5, 0.8332, 0.5, 0.745, 0.5, 0.75, 0.5, 0.875, 0.5, 0.875, 0.5, 0.8332, 0.5, 0.8665, 0.5, 0.875, 0.5, 0.8332, 0.5, 0.8125, 0.5, 0.8332, 0.5, 0.8665, 0.5, 0.8665, 0.5, 0.8332, 0.5, 0.875, 0.5, 0.875, 0.5, 0.875, 0.5, 0.8665, 0.5, 0.875, 0.5, 0.875, 0.5, 0.6667, 0.75, 0.7473, 0.75, 0.7493, 0.75, 0.6641, 0.75, 0.7473, 0.75, 0.8125, 0.75, 0.8332, 0.75, 0.7493, 0.75, 0.7493, 0.75, 0.8332, 0.75, 0.875, 0.75, 0.75, 0.75, 0.6641, 0.75, 0.7493, 0.75, 0.75, 0.75, 0.625, 0.75, 0.8333, 0.5, 0.8368, 0.5, 0.8707, 0.5, 0.8698, 0.5, 0.8368, 0.5, 0.875, 0.5, 0.8741, 0.5, 0.8707, 0.5, 0.8707, 0.5, 0.8741, 0.5, 0.875, 0.5, 0.875, 0.5, 0.8698, 0.5, 0.8707, 0.5, 0.875, 0.5, 0.875, 0.5, 0.8125, 0.75, 0.7473, 0.75, 0.7509, 0.75, 0.8332, 0.75, 0.7473, 0.75, 0.6667, 0.75, 0.6702, 0.75, 0.7509, 0.75, 0.7509, 0.75, 0.6702, 0.75, 0.6875, 0.75, 0.757, 0.75, 0.8332, 0.75, 0.7509, 0.75, 0.757, 0.75, 0.875, 0.75, 0.8125, 0.75, 0.8332, 0.75, 0.8665, 0.75, 0.8332, 0.75, 0.8332, 0.75, 0.875, 0.75, 0.875, 0.75, 0.8665, 0.75, 0.8665, 0.75, 0.875, 0.75, 0.875, 0.75, 0.875, 0.75, 0.8332, 0.75, 0.8665, 0.75, 0.875, 0.75, 0.875, 0.75, 0.0, 0.0, 0.0, 0.0, 0.0, 0.0, 0.0, 0.0, 0.0, 0.0, 0.0, 0.0, 0.0, 0.0, 0.0, 0.0, 0.0, 0.0, 0.0, 0.0, 0.0, 0.0, 0.0, 0.0, 0.0, 0.0, 0.0, 0.0, 0.0, 0.0, 0.0, 0.0, 0.0, 0.0, 0.0, 0.0, 0.0, 0.0, 0.0, 0.0, 0.625, 0.0, 0.625, 0.0, 0.625, 0.125, 0.625, 0.125, 0.625, 0.0, 0.625, 0.0, 0.625, 0.125, 0.625, 0.125, 0.625, 0.125, 0.625, 0.125, 0.625, 0.25, 0.625, 0.25, 0.625, 0.125, 0.625, 0.125, 0.625, 0.25, 0.625, 0.25, 0.625, 0.0, 0.625, 0.125, 0.625, 0.125, 0.625, 0.0, 0.625, 0.125, 0.625, 0.25, 0.625, 0.25, 0.625, 0.125, 0.625, 0.125, 0.625, 0.25, 0.625, 0.25, 0.625, 0.125, 0.625, 0.0, 0.625, 0.125, 0.625, 0.125, 0.625, 0.0, 0.625, 0.25, 0.625, 0.25, 0.625, 0.25, 0.625, 0.25, 0.625, 0.25, 0.625, 0.25, 0.625, 0.25, 0.625, 0.25, 0.625, 0.25, 0.625, 0.25, 0.625, 0.25, 0.625, 0.25, 0.625, 0.25, 0.625, 0.25, 0.625, 0.25, 0.625, 0.25, 0.625, 0.25, 0.625, 0.25, 0.625, 0.25, 0.625, 0.25, 0.625, 0.25, 0.625, 0.25, 0.625, 0.25, 0.625, 0.25, 0.625, 0.25, 0.625, 0.25, 0.625, 0.25, 0.625, 0.25, 0.625, 0.0, 0.625, 0.0, 0.625, 0.0, 0.625, 0.0, 0.625, 0.0, 0.625, 0.0, 0.625, 0.0, 0.625, 0.0, 0.625, 0.0, 0.625, 0.0, 0.625, 0.0, 0.625, 0.0, 0.625, 0.0, 0.625, 0.0, 0.625, 0.0, 0.625, 0.0, 0.0, 0.0, 0.0, 0.0, 0.0, 0.0, 0.0, 0.0, 0.0, 0.0, 0.0, 0.0, 0.0, 0.0, 0.0, 0.0, 0.0, 0.0, 0.0, 0.0, 0.0, 0.0, 0.0, 0.0, 0.0, 0.0, 0.0, 0.0, 0.0, 0.0, 0.0, 0.0, 0.0, 0.0, 0.0, 0.0, 0.0, 0.0, 0.0, 0.0, 0.0, 0.0, 0.0, 0.0, 0.0, 0.0, 0.0, 0.0, 0.625, 0.1667, 0.625, 0.2083, 0.625, 0.2083, 0.625, 0.1667, 0.625, 0.2083, 0.625, 0.25, 0.625, 0.25, 0.625, 0.2083, 0.625, 0.2083, 0.625, 0.25, 0.625, 0.25, 0.625, 0.2083, 0.625, 0.1667, 0.625, 0.2083, 0.625, 0.2083, 0.625, 0.1667, 0.625, 0.25, 0.625, 0.125, 0.625, 0.125, 0.625, 0.25, 0.625, 0.125, 0.625, 0.0, 0.625, 0.0, 0.625, 0.125, 0.625, 0.125, 0.625, 0.0, 0.625, 0.0, 0.625, 0.125, 0.625, 0.25, 0.625, 0.125, 0.625, 0.125, 0.625, 0.25, 0.625, 0.25, 0.625, 0.25, 0.625, 0.25, 0.625, 0.25, 0.625, 0.25, 0.625, 0.25, 0.625, 0.25, 0.625, 0.25, 0.625, 0.25, 0.625, 0.25, 0.625, 0.25, 0.625, 0.25, 0.625, 0.25, 0.625, 0.25, 0.625, 0.25, 0.625, 0.25, 0.875, 0.75, 0.8741, 0.75, 0.875, 0.75, 0.875, 0.75, 0.8741, 0.75, 0.875, 0.75, 0.875, 0.75, 0.875, 0.75, 0.875, 0.75, 0.875, 0.75, 0.875, 0.75, 0.875, 0.75, 0.875, 0.75, 0.875, 0.75, 0.875, 0.75, 0.875, 0.75, 0.625, 0.0, 0.625, 0.04167, 0.625, 0.04167, 0.625, 0.0, 0.625, 0.04167, 0.625, 0.08333, 0.625, 0.08333, 0.625, 0.04167, 0.625, 0.04167, 0.625, 0.08333, 0.625, 0.08333, 0.625, 0.04167, 0.625, 0.0, 0.625, 0.04167, 0.625, 0.04167, 0.625, 0.0, 0.625, 0.0, 0.625, 0.0, 0.625, 0.0, 0.625, 0.0, 0.625, 0.0, 0.625, 0.0, 0.625, 0.0, 0.625, 0.0, 0.625, 0.0, 0.625, 0.0, 0.625, 0.0, 0.625, 0.0, 0.625, 0.0, 0.625, 0.0, 0.625, 0.0, 0.625, 0.0, 0.625, 0.08333, 0.625, 0.125, 0.625, 0.125, 0.625, 0.08333, 0.625, 0.125, 0.625, 0.1667, 0.625, 0.1667, 0.625, 0.125, 0.625, 0.125, 0.625, 0.1667, 0.625, 0.1667, 0.625, 0.125, 0.625, 0.08333, 0.625, 0.125, 0.625, 0.125, 0.625, 0.08333, 0.625, 0.0, 0.625, 0.0, 0.625, 0.25, 0.625, 0.25, 0.625, 0.0, 0.7533, 0.7492, 0.7533, 0.5008, 0.625, 0.25, 0.0, 0.0, 0.0, 0.0, 0.0, 0.0, 0.0, 0.0, 0.0, 0.0, 0.0, 0.0, 0.0, 0.0, 0.0, 0.0, 0.0, 0.0, 0.0, 0.0, 0.0, 0.0, 0.0, 0.0, 0.0, 0.0, 0.0, 0.0, 0.0, 0.0, 0.0, 0.0, 0.4485, 0.5, 0.4912, 0.5, 0.4629, 0.4948, 0.5, 0.3969, 0.5, 0.25, 0.2631, 0.25, 0.2984, 0.3518, 0.4623, 0.4023, 0.875, 0.5003, 0.8067, 0.501, 0.875, 0.5, 0.6558, 0.6629, 0.7356, 0.6565, 0.655, 0.6667, 0.275, 0.6175, 0.5, 0.6175, 0.5, 0.5012, 0.4912, 0.5, 0.4485, 0.5, 0.3034, 0.5399, 0.3199, 0.75, 0.5, 0.75, 0.5, 0.6175, 0.275, 0.6175, 0.2694, 0.6711, 0.5, 0.05707, 0.5, 0.25, 0.7776, 0.25, 0.768, 0.2096, 0.6541, 0.08158, 0.575, 0.06922, 0.6331, 0.5, 0.6336, 0.5, 0.6344, 0.5, 0.5, 0.5012, 0.5, 0.6175, 0.7701, 0.6175, 0.6692, 0.5324, 0.6632, 0.5232, 0.754, 0.6545, 0.7357, 0.6565, 0.7356, 0.6565, 0.754, 0.6542, 0.6412, 0.5, 0.6331, 0.5, 0.6344, 0.5, 0.2631, 0.25, 0.5, 0.25, 0.5, 0.05707, 0.4701, 0.05177, 0.3154, 0.1047, 0.2568, 0.2212, 0.2874, 1.0, 0.4876, 1.0, 0.4718, 0.9656, 0.4228, 0.931, 0.3634, 0.9613, 0.5, 0.8793, 0.5, 0.75, 0.3199, 0.75, 0.3376, 0.8035, 0.4226, 0.8468, 0.4958, 0.8807, 0.6534, 0.6667, 0.6558, 0.6629, 0.655, 0.6667, 0.3983, 0.25, 0.5, 0.25, 0.5, 0.1152, 0.4984, 0.1155, 0.4694, 0.1584, 0.4266, 0.2096, 0.4242, 0.2241, 0.4108, 0.3479, 0.5, 0.3479, 0.5, 0.25, 0.3983, 0.25, 0.4045, 0.3265, 0.625, 0.5833, 0.6267, 0.5683, 0.6277, 0.5613, 0.625, 0.5833, 0.4484, 0.5, 0.5, 0.5, 0.5, 0.3479, 0.4108, 0.3479, 0.4239, 0.3917, 0.439, 0.4419, 0.4407, 0.4569, 0.3611, 0.6175, 0.5, 0.6175, 0.5, 0.5, 0.4484, 0.5, 0.4356, 0.5221, 0.3633, 0.5741, 0.6297, 0.7067, 0.6292, 0.7013, 0.6299, 0.7067, 0.6575, 0.5108, 0.6612, 0.5094, 0.754, 0.501, 0.7549, 0.5016, 0.6654, 0.5135, 0.6302, 0.5434, 0.6438, 0.5321, 0.6488, 0.5274, 0.6654, 0.5135, 0.6667, 0.5139, 0.6302, 0.5434, 0.6488, 0.5274, 0.6575, 0.5108, 0.6654, 0.5135, 0.6545, 0.5101, 0.6539, 0.5114, 0.655, 0.51, 0.5, 0.6941, 0.5, 0.6175, 0.3611, 0.6175, 0.4086, 0.6378, 0.4695, 0.6901, 0.4865, 0.6924, 0.5, 0.1152, 0.5, 0.25, 0.8474, 0.25, 0.8431, 0.2399, 0.799, 0.1964, 0.7562, 0.1319, 0.6255, 0.09903, 0.6478, 0.7388, 0.6414, 0.7233, 0.655, 0.74, 0.625, 0.625, 0.625, 0.593, 0.625, 0.5833, 0.625, 0.5833, 0.625, 0.625, 0.6621, 0.5039, 0.6614, 0.5088, 0.6612, 0.5094, 0.655, 0.51, 0.625, 0.6667, 0.625, 0.653, 0.625, 0.625, 0.625, 0.625, 0.625, 0.6667, 0.625, 0.593, 0.625, 0.5833, 0.625, 0.5833, 0.3333, 0.286, 0.3333, 0.2, 0.1533, 0.2, 0.2267, 0.2627, 0.3276, 0.2888, 0.1048, 0.8, 0.3333, 0.8, 0.3333, 0.6521, 0.2651, 0.6756, 0.1641, 0.7713, 0.3333, 0.6521, 0.3333, 0.8, 0.3877, 0.8, 0.3844, 0.7916, 0.4607, 0.6838, 0.4553, 0.6814, 0.3942, 0.6321, 0.1533, 0.2, 0.3333, 0.2, 0.3333, 0.08057, 0.2839, 0.06321, 0.1991, 0.09487, 0.1488, 0.1776, 0.6643, 0.5007, 0.6705, 0.5005, 0.6647, 0.5005, 0.3333, 0.08057, 0.3333, 0.2, 0.3956, 0.2, 0.429, 0.1718, 0.3852, 0.09078, 0.6643, 0.5007, 0.6374, 0.5029, 0.6477, 0.5076, 0.6359, 0.5023, 0.6362, 0.5027, 0.6374, 0.5029, 0.7549, 0.5001, 0.6705, 0.5005, 0.7547, 0.5001, 0.625, 0.25, 0.625, 0.25, 0.625, 0.25, 0.625, 0.25, 0.625, 0.25, 0.625, 0.25, 0.625, 0.25, 0.625, 0.25, 0.625, 0.25, 0.625, 0.25, 0.875, 0.5, 0.3333, 0.9457, 0.3333, 0.8, 0.1048, 0.8, 0.09643, 0.8057, 0.16, 0.8319, 0.2538, 0.9189, 0.625, 0.25, 0.625, 0.25, 0.625, 0.25])
me_cube_010.use_remesh_fix_poles = True
me_cube_010.use_remesh_preserve_attributes = False
me_cube_010.use_mirror_vertex_groups = False
me_cube_010.update()

# ---- objects
ob_plane = bpy.data.objects.new('Plane', me_plane)
ob_cube_004 = bpy.data.objects.new('Cube.004', me_cube_005)
ob_cube_006 = bpy.data.objects.new('Cube.006', me_cube_007)
ob_cube_007 = bpy.data.objects.new('Cube.007', me_cube_008)
ob_cube_008 = bpy.data.objects.new('Cube.008', me_cube_009)
ob_cube_009 = bpy.data.objects.new('Cube.009', me_cube_010)

# ---- transforms, parenting, visibility, modifiers, constraints
ob_plane.location = (-5.852, -14.57, 13.69)
ob_plane.rotation_euler = (0.0, 0.5017, 0.0)
ob_plane.hide_render = True
ob_plane.lineart.crease_threshold = 0.0
ob_cube_004.location = (-8.604, -14.58, 7.934)
ob_cube_004.scale = (0.6739, 1.0, 1.0)
ob_cube_004.lineart.crease_threshold = 0.0
ob_cube_006.location = (-7.484, -14.58, 7.934)
ob_cube_006.scale = (0.6739, 1.0, 1.0)
ob_cube_006.lineart.crease_threshold = 0.0
ob_cube_007.location = (-7.691, -14.59, 7.951)
ob_cube_007.scale = (0.6739, 1.0, 1.0)
ob_cube_007.lineart.crease_threshold = 0.0
ob_cube_008.location = (-8.007, -14.6, 7.934)
ob_cube_008.scale = (0.6739, 1.0, 1.0)
ob_cube_008.lineart.crease_threshold = 0.0
ob_cube_009.location = (-5.844, -14.58, 7.934)
ob_cube_009.scale = (0.6739, 1.0, 1.0)
ob_cube_009.lineart.crease_threshold = 0.0

# ---- collection membership
col_collection.objects.link(ob_plane)
col_collection.objects.link(ob_cube_004)
col_collection.objects.link(ob_cube_006)
col_collection.objects.link(ob_cube_007)
col_collection.objects.link(ob_cube_008)
col_collection.objects.link(ob_cube_009)

# ---- scene / render settings (as saved in the file)
scene.frame_start = 1; scene.frame_end = 250; scene.frame_set(1)
scene.render.engine = 'BLENDER_EEVEE_NEXT'
scene.cycles.samples = 128
scene.cycles.sampling_pattern = 'TABULATED_SOBOL'
scene.cycles.use_adaptive_sampling = False
scene.cycles.use_light_tree = False
scene.view_settings.view_transform = 'Filmic'
bpy.context.view_layer.update()

# ---- added for rendering (the .blend has no active camera and no usable light): camera, sun
cam_auto = bpy.data.cameras.new('AutoCamera')
cam_auto.lens = 50.0
cam_auto.sensor_width = 36.0
cam_auto.clip_end = 1000.0
ob_auto_camera = bpy.data.objects.new('AutoCamera', cam_auto)
scene.collection.objects.link(ob_auto_camera)
ob_auto_camera.location = (8.61155, -32.6542, 19.6752)
ob_auto_camera.rotation_euler = (1.09748, -7.21219e-08, 0.694738)
scene.camera = ob_auto_camera
light_auto_sun = bpy.data.lights.new('AutoSun', 'SUN')
light_auto_sun.energy = 3.0
light_auto_sun.angle = 0.0523599
ob_auto_sun = bpy.data.objects.new('AutoSun', light_auto_sun)
scene.collection.objects.link(ob_auto_sun)
ob_auto_sun.rotation_euler = (0.872665, 0.174533, 0.523599)
bpy.context.view_layer.update()
